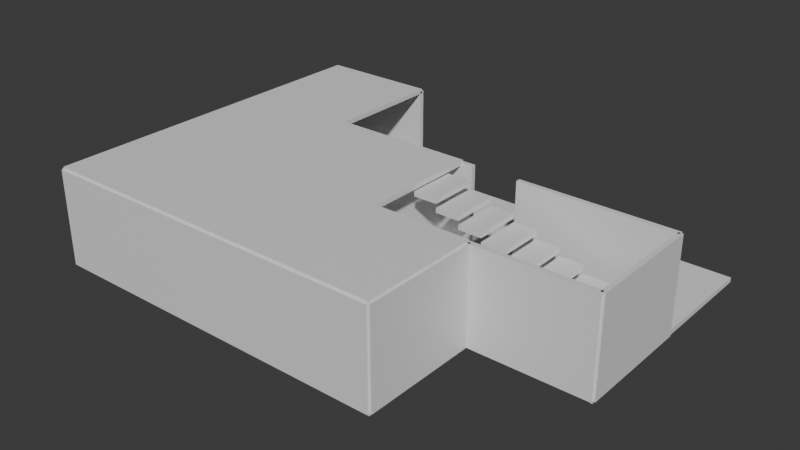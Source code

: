 # Source: test.blend  (saved by Blender 4.2.66; exported with 4.5.12 LTS)
import bpy
from mathutils import Matrix  # noqa: F401  (used for matrix-valued properties, if any)

bpy.ops.wm.read_factory_settings(use_empty=True)
scene = bpy.context.scene
scene.name = 'Scene'

# ---- collections
col_collection = bpy.data.collections.new('Collection'); scene.collection.children.link(col_collection)

# ---- materials (node trees are filled in below, after node groups)
mat_material_012 = bpy.data.materials.new('Material.012')
mat_material_012.alpha_threshold = 0.0
mat_material_012.roughness = 0.5
mat_material_012.line_color = (0.0, 0.0, 0.0, 1.0)
mat_material_013 = bpy.data.materials.new('Material.013')
mat_material_013.alpha_threshold = 0.0
mat_material_013.roughness = 0.5
mat_material_013.line_color = (0.0, 0.0, 0.0, 1.0)
mat_material_014 = bpy.data.materials.new('Material.014')
mat_material_014.alpha_threshold = 0.0
mat_material_014.roughness = 0.5
mat_material_014.line_color = (0.0, 0.0, 0.0, 1.0)
mat_material_015 = bpy.data.materials.new('Material.015')
mat_material_015.alpha_threshold = 0.0
mat_material_015.roughness = 0.5
mat_material_015.line_color = (0.0, 0.0, 0.0, 1.0)
mat_material_016 = bpy.data.materials.new('Material.016')
mat_material_016.alpha_threshold = 0.0
mat_material_016.roughness = 0.5
mat_material_016.line_color = (0.0, 0.0, 0.0, 1.0)
mat_material_019 = bpy.data.materials.new('Material.019')
mat_material_019.alpha_threshold = 0.0
mat_material_019.roughness = 0.5
mat_material_019.line_color = (0.0, 0.0, 0.0, 1.0)
mat_material_020 = bpy.data.materials.new('Material.020')
mat_material_020.alpha_threshold = 0.0
mat_material_020.roughness = 0.5
mat_material_020.line_color = (0.0, 0.0, 0.0, 1.0)
mat_material_021 = bpy.data.materials.new('Material.021')
mat_material_021.alpha_threshold = 0.0
mat_material_021.roughness = 0.5
mat_material_021.line_color = (0.0, 0.0, 0.0, 1.0)
mat_material_022 = bpy.data.materials.new('Material.022')
mat_material_022.alpha_threshold = 0.0
mat_material_022.roughness = 0.5
mat_material_022.line_color = (0.0, 0.0, 0.0, 1.0)
mat_material_023 = bpy.data.materials.new('Material.023')
mat_material_023.alpha_threshold = 0.0
mat_material_023.roughness = 0.5
mat_material_023.line_color = (0.0, 0.0, 0.0, 1.0)
mat_material_024 = bpy.data.materials.new('Material.024')
mat_material_024.alpha_threshold = 0.0
mat_material_024.roughness = 0.5
mat_material_024.line_color = (0.0, 0.0, 0.0, 1.0)
mat_material_025 = bpy.data.materials.new('Material.025')
mat_material_025.alpha_threshold = 0.0
mat_material_025.roughness = 0.5
mat_material_025.line_color = (0.0, 0.0, 0.0, 1.0)
mat_material_026 = bpy.data.materials.new('Material.026')
mat_material_026.alpha_threshold = 0.0
mat_material_026.roughness = 0.5
mat_material_026.line_color = (0.0, 0.0, 0.0, 1.0)
mat_material_027 = bpy.data.materials.new('Material.027')
mat_material_027.alpha_threshold = 0.0
mat_material_027.roughness = 0.5
mat_material_027.line_color = (0.0, 0.0, 0.0, 1.0)
mat_material_028 = bpy.data.materials.new('Material.028')
mat_material_028.alpha_threshold = 0.0
mat_material_028.roughness = 0.5
mat_material_028.line_color = (0.0, 0.0, 0.0, 1.0)
mat_material_029 = bpy.data.materials.new('Material.029')
mat_material_029.alpha_threshold = 0.0
mat_material_029.roughness = 0.5
mat_material_029.line_color = (0.0, 0.0, 0.0, 1.0)
mat_material_030 = bpy.data.materials.new('Material.030')
mat_material_030.alpha_threshold = 0.0
mat_material_030.roughness = 0.5
mat_material_030.line_color = (0.0, 0.0, 0.0, 1.0)
mat_material_031 = bpy.data.materials.new('Material.031')
mat_material_031.alpha_threshold = 0.0
mat_material_031.roughness = 0.5
mat_material_031.line_color = (0.0, 0.0, 0.0, 1.0)
mat_material_032 = bpy.data.materials.new('Material.032')
mat_material_032.alpha_threshold = 0.0
mat_material_032.roughness = 0.5
mat_material_032.line_color = (0.0, 0.0, 0.0, 1.0)
mat_material_033 = bpy.data.materials.new('Material.033')
mat_material_033.alpha_threshold = 0.0
mat_material_033.roughness = 0.5
mat_material_033.line_color = (0.0, 0.0, 0.0, 1.0)
mat_material_034 = bpy.data.materials.new('Material.034')
mat_material_034.alpha_threshold = 0.0
mat_material_034.roughness = 0.5
mat_material_034.line_color = (0.0, 0.0, 0.0, 1.0)
mat_material_035 = bpy.data.materials.new('Material.035')
mat_material_035.alpha_threshold = 0.0
mat_material_035.roughness = 0.5
mat_material_035.line_color = (0.0, 0.0, 0.0, 1.0)
mat_material_036 = bpy.data.materials.new('Material.036')
mat_material_036.alpha_threshold = 0.0
mat_material_036.roughness = 0.5
mat_material_036.line_color = (0.0, 0.0, 0.0, 1.0)
mat_material_037 = bpy.data.materials.new('Material.037')
mat_material_037.alpha_threshold = 0.0
mat_material_037.roughness = 0.5
mat_material_037.line_color = (0.0, 0.0, 0.0, 1.0)
mat_material_038 = bpy.data.materials.new('Material.038')
mat_material_038.alpha_threshold = 0.0
mat_material_038.roughness = 0.5
mat_material_038.line_color = (0.0, 0.0, 0.0, 1.0)
mat_material_039 = bpy.data.materials.new('Material.039')
mat_material_039.alpha_threshold = 0.0
mat_material_039.roughness = 0.5
mat_material_039.line_color = (0.0, 0.0, 0.0, 1.0)
mat_material_040 = bpy.data.materials.new('Material.040')
mat_material_040.alpha_threshold = 0.0
mat_material_040.roughness = 0.5
mat_material_040.line_color = (0.0, 0.0, 0.0, 1.0)
mat_material = bpy.data.materials.new('Material')
mat_material.alpha_threshold = 0.0
mat_material.roughness = 0.5
mat_material.line_color = (0.0, 0.0, 0.0, 1.0)
mat_material_001 = bpy.data.materials.new('Material.001')
mat_material_001.alpha_threshold = 0.0
mat_material_001.roughness = 0.5
mat_material_001.line_color = (0.0, 0.0, 0.0, 1.0)
mat_material_002 = bpy.data.materials.new('Material.002')
mat_material_002.alpha_threshold = 0.0
mat_material_002.roughness = 0.5
mat_material_002.line_color = (0.0, 0.0, 0.0, 1.0)
mat_material_003 = bpy.data.materials.new('Material.003')
mat_material_003.alpha_threshold = 0.0
mat_material_003.roughness = 0.5
mat_material_003.line_color = (0.0, 0.0, 0.0, 1.0)
mat_material_004 = bpy.data.materials.new('Material.004')
mat_material_004.alpha_threshold = 0.0
mat_material_004.roughness = 0.5
mat_material_004.line_color = (0.0, 0.0, 0.0, 1.0)
mat_material_005 = bpy.data.materials.new('Material.005')
mat_material_005.alpha_threshold = 0.0
mat_material_005.roughness = 0.5
mat_material_005.line_color = (0.0, 0.0, 0.0, 1.0)
mat_material_006 = bpy.data.materials.new('Material.006')
mat_material_006.alpha_threshold = 0.0
mat_material_006.roughness = 0.5
mat_material_006.line_color = (0.0, 0.0, 0.0, 1.0)
mat_material_007 = bpy.data.materials.new('Material.007')
mat_material_007.alpha_threshold = 0.0
mat_material_007.roughness = 0.5
mat_material_007.line_color = (0.0, 0.0, 0.0, 1.0)
mat_material_008 = bpy.data.materials.new('Material.008')
mat_material_008.alpha_threshold = 0.0
mat_material_008.roughness = 0.5
mat_material_008.line_color = (0.0, 0.0, 0.0, 1.0)
mat_material_009 = bpy.data.materials.new('Material.009')
mat_material_009.alpha_threshold = 0.0
mat_material_009.roughness = 0.5
mat_material_009.line_color = (0.0, 0.0, 0.0, 1.0)
mat_material_010 = bpy.data.materials.new('Material.010')
mat_material_010.alpha_threshold = 0.0
mat_material_010.roughness = 0.5
mat_material_010.line_color = (0.0, 0.0, 0.0, 1.0)
mat_material_011 = bpy.data.materials.new('Material.011')
mat_material_011.alpha_threshold = 0.0
mat_material_011.roughness = 0.5
mat_material_011.line_color = (0.0, 0.0, 0.0, 1.0)

# ---- material node trees
mat_material_012.use_nodes = True; mat_material_012.node_tree.nodes.clear()
_N = mat_material_012.node_tree.nodes; _L = mat_material_012.node_tree.links
n0 = _N.new('ShaderNodeOutputMaterial'); n0.name = 'Material Output'; n0.location = (300, 300)
n1 = _N.new('ShaderNodeBsdfPrincipled'); n1.name = 'Principled BSDF'; n1.location = (10, 300)
n1.inputs[3].default_value = 1.45
_L.new(n1.outputs[0], n0.inputs[0])
n0.is_active_output = True
mat_material_013.use_nodes = True; mat_material_013.node_tree.nodes.clear()
_N = mat_material_013.node_tree.nodes; _L = mat_material_013.node_tree.links
n0 = _N.new('ShaderNodeOutputMaterial'); n0.name = 'Material Output'; n0.location = (300, 300)
n1 = _N.new('ShaderNodeBsdfPrincipled'); n1.name = 'Principled BSDF'; n1.location = (10, 300)
n1.inputs[3].default_value = 1.45
_L.new(n1.outputs[0], n0.inputs[0])
n0.is_active_output = True
mat_material_014.use_nodes = True; mat_material_014.node_tree.nodes.clear()
_N = mat_material_014.node_tree.nodes; _L = mat_material_014.node_tree.links
n0 = _N.new('ShaderNodeOutputMaterial'); n0.name = 'Material Output'; n0.location = (300, 300)
n1 = _N.new('ShaderNodeBsdfPrincipled'); n1.name = 'Principled BSDF'; n1.location = (10, 300)
n1.inputs[3].default_value = 1.45
_L.new(n1.outputs[0], n0.inputs[0])
n0.is_active_output = True
mat_material_015.use_nodes = True; mat_material_015.node_tree.nodes.clear()
_N = mat_material_015.node_tree.nodes; _L = mat_material_015.node_tree.links
n0 = _N.new('ShaderNodeOutputMaterial'); n0.name = 'Material Output'; n0.location = (300, 300)
n1 = _N.new('ShaderNodeBsdfPrincipled'); n1.name = 'Principled BSDF'; n1.location = (10, 300)
n1.inputs[3].default_value = 1.45
_L.new(n1.outputs[0], n0.inputs[0])
n0.is_active_output = True
mat_material_016.use_nodes = True; mat_material_016.node_tree.nodes.clear()
_N = mat_material_016.node_tree.nodes; _L = mat_material_016.node_tree.links
n0 = _N.new('ShaderNodeOutputMaterial'); n0.name = 'Material Output'; n0.location = (300, 300)
n1 = _N.new('ShaderNodeBsdfPrincipled'); n1.name = 'Principled BSDF'; n1.location = (10, 300)
n1.inputs[3].default_value = 1.45
_L.new(n1.outputs[0], n0.inputs[0])
n0.is_active_output = True
mat_material_019.use_nodes = True; mat_material_019.node_tree.nodes.clear()
_N = mat_material_019.node_tree.nodes; _L = mat_material_019.node_tree.links
n0 = _N.new('ShaderNodeOutputMaterial'); n0.name = 'Material Output'; n0.location = (300, 300)
n1 = _N.new('ShaderNodeBsdfPrincipled'); n1.name = 'Principled BSDF'; n1.location = (10, 300)
n1.inputs[3].default_value = 1.45
_L.new(n1.outputs[0], n0.inputs[0])
n0.is_active_output = True
mat_material_020.use_nodes = True; mat_material_020.node_tree.nodes.clear()
_N = mat_material_020.node_tree.nodes; _L = mat_material_020.node_tree.links
n0 = _N.new('ShaderNodeOutputMaterial'); n0.name = 'Material Output'; n0.location = (300, 300)
n1 = _N.new('ShaderNodeBsdfPrincipled'); n1.name = 'Principled BSDF'; n1.location = (10, 300)
n1.inputs[3].default_value = 1.45
_L.new(n1.outputs[0], n0.inputs[0])
n0.is_active_output = True
mat_material_021.use_nodes = True; mat_material_021.node_tree.nodes.clear()
_N = mat_material_021.node_tree.nodes; _L = mat_material_021.node_tree.links
n0 = _N.new('ShaderNodeOutputMaterial'); n0.name = 'Material Output'; n0.location = (300, 300)
n1 = _N.new('ShaderNodeBsdfPrincipled'); n1.name = 'Principled BSDF'; n1.location = (10, 300)
n1.inputs[3].default_value = 1.45
_L.new(n1.outputs[0], n0.inputs[0])
n0.is_active_output = True
mat_material_022.use_nodes = True; mat_material_022.node_tree.nodes.clear()
_N = mat_material_022.node_tree.nodes; _L = mat_material_022.node_tree.links
n0 = _N.new('ShaderNodeOutputMaterial'); n0.name = 'Material Output'; n0.location = (300, 300)
n1 = _N.new('ShaderNodeBsdfPrincipled'); n1.name = 'Principled BSDF'; n1.location = (10, 300)
n1.inputs[3].default_value = 1.45
_L.new(n1.outputs[0], n0.inputs[0])
n0.is_active_output = True
mat_material_023.use_nodes = True; mat_material_023.node_tree.nodes.clear()
_N = mat_material_023.node_tree.nodes; _L = mat_material_023.node_tree.links
n0 = _N.new('ShaderNodeOutputMaterial'); n0.name = 'Material Output'; n0.location = (300, 300)
n1 = _N.new('ShaderNodeBsdfPrincipled'); n1.name = 'Principled BSDF'; n1.location = (10, 300)
n1.inputs[3].default_value = 1.45
_L.new(n1.outputs[0], n0.inputs[0])
n0.is_active_output = True
mat_material_024.use_nodes = True; mat_material_024.node_tree.nodes.clear()
_N = mat_material_024.node_tree.nodes; _L = mat_material_024.node_tree.links
n0 = _N.new('ShaderNodeOutputMaterial'); n0.name = 'Material Output'; n0.location = (300, 300)
n1 = _N.new('ShaderNodeBsdfPrincipled'); n1.name = 'Principled BSDF'; n1.location = (10, 300)
n1.inputs[3].default_value = 1.45
_L.new(n1.outputs[0], n0.inputs[0])
n0.is_active_output = True
mat_material_025.use_nodes = True; mat_material_025.node_tree.nodes.clear()
_N = mat_material_025.node_tree.nodes; _L = mat_material_025.node_tree.links
n0 = _N.new('ShaderNodeOutputMaterial'); n0.name = 'Material Output'; n0.location = (300, 300)
n1 = _N.new('ShaderNodeBsdfPrincipled'); n1.name = 'Principled BSDF'; n1.location = (10, 300)
n1.inputs[3].default_value = 1.45
_L.new(n1.outputs[0], n0.inputs[0])
n0.is_active_output = True
mat_material_026.use_nodes = True; mat_material_026.node_tree.nodes.clear()
_N = mat_material_026.node_tree.nodes; _L = mat_material_026.node_tree.links
n0 = _N.new('ShaderNodeOutputMaterial'); n0.name = 'Material Output'; n0.location = (300, 300)
n1 = _N.new('ShaderNodeBsdfPrincipled'); n1.name = 'Principled BSDF'; n1.location = (10, 300)
n1.inputs[3].default_value = 1.45
_L.new(n1.outputs[0], n0.inputs[0])
n0.is_active_output = True
mat_material_027.use_nodes = True; mat_material_027.node_tree.nodes.clear()
_N = mat_material_027.node_tree.nodes; _L = mat_material_027.node_tree.links
n0 = _N.new('ShaderNodeOutputMaterial'); n0.name = 'Material Output'; n0.location = (300, 300)
n1 = _N.new('ShaderNodeBsdfPrincipled'); n1.name = 'Principled BSDF'; n1.location = (10, 300)
n1.inputs[3].default_value = 1.45
_L.new(n1.outputs[0], n0.inputs[0])
n0.is_active_output = True
mat_material_028.use_nodes = True; mat_material_028.node_tree.nodes.clear()
_N = mat_material_028.node_tree.nodes; _L = mat_material_028.node_tree.links
n0 = _N.new('ShaderNodeOutputMaterial'); n0.name = 'Material Output'; n0.location = (300, 300)
n1 = _N.new('ShaderNodeBsdfPrincipled'); n1.name = 'Principled BSDF'; n1.location = (10, 300)
n1.inputs[3].default_value = 1.45
_L.new(n1.outputs[0], n0.inputs[0])
n0.is_active_output = True
mat_material_029.use_nodes = True; mat_material_029.node_tree.nodes.clear()
_N = mat_material_029.node_tree.nodes; _L = mat_material_029.node_tree.links
n0 = _N.new('ShaderNodeOutputMaterial'); n0.name = 'Material Output'; n0.location = (300, 300)
n1 = _N.new('ShaderNodeBsdfPrincipled'); n1.name = 'Principled BSDF'; n1.location = (10, 300)
n1.inputs[3].default_value = 1.45
_L.new(n1.outputs[0], n0.inputs[0])
n0.is_active_output = True
mat_material_030.use_nodes = True; mat_material_030.node_tree.nodes.clear()
_N = mat_material_030.node_tree.nodes; _L = mat_material_030.node_tree.links
n0 = _N.new('ShaderNodeOutputMaterial'); n0.name = 'Material Output'; n0.location = (300, 300)
n1 = _N.new('ShaderNodeBsdfPrincipled'); n1.name = 'Principled BSDF'; n1.location = (10, 300)
n1.inputs[3].default_value = 1.45
_L.new(n1.outputs[0], n0.inputs[0])
n0.is_active_output = True
mat_material_031.use_nodes = True; mat_material_031.node_tree.nodes.clear()
_N = mat_material_031.node_tree.nodes; _L = mat_material_031.node_tree.links
n0 = _N.new('ShaderNodeOutputMaterial'); n0.name = 'Material Output'; n0.location = (300, 300)
n1 = _N.new('ShaderNodeBsdfPrincipled'); n1.name = 'Principled BSDF'; n1.location = (10, 300)
n1.inputs[3].default_value = 1.45
_L.new(n1.outputs[0], n0.inputs[0])
n0.is_active_output = True
mat_material_032.use_nodes = True; mat_material_032.node_tree.nodes.clear()
_N = mat_material_032.node_tree.nodes; _L = mat_material_032.node_tree.links
n0 = _N.new('ShaderNodeOutputMaterial'); n0.name = 'Material Output'; n0.location = (300, 300)
n1 = _N.new('ShaderNodeBsdfPrincipled'); n1.name = 'Principled BSDF'; n1.location = (10, 300)
n1.inputs[3].default_value = 1.45
_L.new(n1.outputs[0], n0.inputs[0])
n0.is_active_output = True
mat_material_033.use_nodes = True; mat_material_033.node_tree.nodes.clear()
_N = mat_material_033.node_tree.nodes; _L = mat_material_033.node_tree.links
n0 = _N.new('ShaderNodeOutputMaterial'); n0.name = 'Material Output'; n0.location = (300, 300)
n1 = _N.new('ShaderNodeBsdfPrincipled'); n1.name = 'Principled BSDF'; n1.location = (10, 300)
n1.inputs[3].default_value = 1.45
_L.new(n1.outputs[0], n0.inputs[0])
n0.is_active_output = True
mat_material_034.use_nodes = True; mat_material_034.node_tree.nodes.clear()
_N = mat_material_034.node_tree.nodes; _L = mat_material_034.node_tree.links
n0 = _N.new('ShaderNodeOutputMaterial'); n0.name = 'Material Output'; n0.location = (300, 300)
n1 = _N.new('ShaderNodeBsdfPrincipled'); n1.name = 'Principled BSDF'; n1.location = (10, 300)
n1.inputs[3].default_value = 1.45
_L.new(n1.outputs[0], n0.inputs[0])
n0.is_active_output = True
mat_material_035.use_nodes = True; mat_material_035.node_tree.nodes.clear()
_N = mat_material_035.node_tree.nodes; _L = mat_material_035.node_tree.links
n0 = _N.new('ShaderNodeOutputMaterial'); n0.name = 'Material Output'; n0.location = (300, 300)
n1 = _N.new('ShaderNodeBsdfPrincipled'); n1.name = 'Principled BSDF'; n1.location = (10, 300)
n1.inputs[3].default_value = 1.45
_L.new(n1.outputs[0], n0.inputs[0])
n0.is_active_output = True
mat_material_036.use_nodes = True; mat_material_036.node_tree.nodes.clear()
_N = mat_material_036.node_tree.nodes; _L = mat_material_036.node_tree.links
n0 = _N.new('ShaderNodeOutputMaterial'); n0.name = 'Material Output'; n0.location = (300, 300)
n1 = _N.new('ShaderNodeBsdfPrincipled'); n1.name = 'Principled BSDF'; n1.location = (10, 300)
n1.inputs[3].default_value = 1.45
_L.new(n1.outputs[0], n0.inputs[0])
n0.is_active_output = True
mat_material_037.use_nodes = True; mat_material_037.node_tree.nodes.clear()
_N = mat_material_037.node_tree.nodes; _L = mat_material_037.node_tree.links
n0 = _N.new('ShaderNodeOutputMaterial'); n0.name = 'Material Output'; n0.location = (300, 300)
n1 = _N.new('ShaderNodeBsdfPrincipled'); n1.name = 'Principled BSDF'; n1.location = (10, 300)
n1.inputs[3].default_value = 1.45
_L.new(n1.outputs[0], n0.inputs[0])
n0.is_active_output = True
mat_material_038.use_nodes = True; mat_material_038.node_tree.nodes.clear()
_N = mat_material_038.node_tree.nodes; _L = mat_material_038.node_tree.links
n0 = _N.new('ShaderNodeOutputMaterial'); n0.name = 'Material Output'; n0.location = (300, 300)
n1 = _N.new('ShaderNodeBsdfPrincipled'); n1.name = 'Principled BSDF'; n1.location = (10, 300)
n1.inputs[3].default_value = 1.45
_L.new(n1.outputs[0], n0.inputs[0])
n0.is_active_output = True
mat_material_039.use_nodes = True; mat_material_039.node_tree.nodes.clear()
_N = mat_material_039.node_tree.nodes; _L = mat_material_039.node_tree.links
n0 = _N.new('ShaderNodeOutputMaterial'); n0.name = 'Material Output'; n0.location = (300, 300)
n1 = _N.new('ShaderNodeBsdfPrincipled'); n1.name = 'Principled BSDF'; n1.location = (10, 300)
n1.inputs[3].default_value = 1.45
_L.new(n1.outputs[0], n0.inputs[0])
n0.is_active_output = True
mat_material_040.use_nodes = True; mat_material_040.node_tree.nodes.clear()
_N = mat_material_040.node_tree.nodes; _L = mat_material_040.node_tree.links
n0 = _N.new('ShaderNodeOutputMaterial'); n0.name = 'Material Output'; n0.location = (300, 300)
n1 = _N.new('ShaderNodeBsdfPrincipled'); n1.name = 'Principled BSDF'; n1.location = (10, 300)
n1.inputs[3].default_value = 1.45
_L.new(n1.outputs[0], n0.inputs[0])
n0.is_active_output = True
mat_material.use_nodes = True; mat_material.node_tree.nodes.clear()
_N = mat_material.node_tree.nodes; _L = mat_material.node_tree.links
n0 = _N.new('ShaderNodeOutputMaterial'); n0.name = 'Material Output'; n0.location = (300, 300)
n1 = _N.new('ShaderNodeBsdfPrincipled'); n1.name = 'Principled BSDF'; n1.location = (10, 300)
n1.inputs[3].default_value = 1.45
_L.new(n1.outputs[0], n0.inputs[0])
n0.is_active_output = True
mat_material_001.use_nodes = True; mat_material_001.node_tree.nodes.clear()
_N = mat_material_001.node_tree.nodes; _L = mat_material_001.node_tree.links
n0 = _N.new('ShaderNodeOutputMaterial'); n0.name = 'Material Output'; n0.location = (300, 300)
n1 = _N.new('ShaderNodeBsdfPrincipled'); n1.name = 'Principled BSDF'; n1.location = (10, 300)
n1.inputs[3].default_value = 1.45
_L.new(n1.outputs[0], n0.inputs[0])
n0.is_active_output = True
mat_material_002.use_nodes = True; mat_material_002.node_tree.nodes.clear()
_N = mat_material_002.node_tree.nodes; _L = mat_material_002.node_tree.links
n0 = _N.new('ShaderNodeOutputMaterial'); n0.name = 'Material Output'; n0.location = (300, 300)
n1 = _N.new('ShaderNodeBsdfPrincipled'); n1.name = 'Principled BSDF'; n1.location = (10, 300)
n1.inputs[3].default_value = 1.45
_L.new(n1.outputs[0], n0.inputs[0])
n0.is_active_output = True
mat_material_003.use_nodes = True; mat_material_003.node_tree.nodes.clear()
_N = mat_material_003.node_tree.nodes; _L = mat_material_003.node_tree.links
n0 = _N.new('ShaderNodeOutputMaterial'); n0.name = 'Material Output'; n0.location = (300, 300)
n1 = _N.new('ShaderNodeBsdfPrincipled'); n1.name = 'Principled BSDF'; n1.location = (10, 300)
n1.inputs[3].default_value = 1.45
_L.new(n1.outputs[0], n0.inputs[0])
n0.is_active_output = True
mat_material_004.use_nodes = True; mat_material_004.node_tree.nodes.clear()
_N = mat_material_004.node_tree.nodes; _L = mat_material_004.node_tree.links
n0 = _N.new('ShaderNodeOutputMaterial'); n0.name = 'Material Output'; n0.location = (300, 300)
n1 = _N.new('ShaderNodeBsdfPrincipled'); n1.name = 'Principled BSDF'; n1.location = (10, 300)
n1.inputs[3].default_value = 1.45
_L.new(n1.outputs[0], n0.inputs[0])
n0.is_active_output = True
mat_material_005.use_nodes = True; mat_material_005.node_tree.nodes.clear()
_N = mat_material_005.node_tree.nodes; _L = mat_material_005.node_tree.links
n0 = _N.new('ShaderNodeOutputMaterial'); n0.name = 'Material Output'; n0.location = (300, 300)
n1 = _N.new('ShaderNodeBsdfPrincipled'); n1.name = 'Principled BSDF'; n1.location = (10, 300)
n1.inputs[3].default_value = 1.45
_L.new(n1.outputs[0], n0.inputs[0])
n0.is_active_output = True
mat_material_006.use_nodes = True; mat_material_006.node_tree.nodes.clear()
_N = mat_material_006.node_tree.nodes; _L = mat_material_006.node_tree.links
n0 = _N.new('ShaderNodeOutputMaterial'); n0.name = 'Material Output'; n0.location = (300, 300)
n1 = _N.new('ShaderNodeBsdfPrincipled'); n1.name = 'Principled BSDF'; n1.location = (10, 300)
n1.inputs[3].default_value = 1.45
_L.new(n1.outputs[0], n0.inputs[0])
n0.is_active_output = True
mat_material_007.use_nodes = True; mat_material_007.node_tree.nodes.clear()
_N = mat_material_007.node_tree.nodes; _L = mat_material_007.node_tree.links
n0 = _N.new('ShaderNodeOutputMaterial'); n0.name = 'Material Output'; n0.location = (300, 300)
n1 = _N.new('ShaderNodeBsdfPrincipled'); n1.name = 'Principled BSDF'; n1.location = (10, 300)
n1.inputs[3].default_value = 1.45
_L.new(n1.outputs[0], n0.inputs[0])
n0.is_active_output = True
mat_material_008.use_nodes = True; mat_material_008.node_tree.nodes.clear()
_N = mat_material_008.node_tree.nodes; _L = mat_material_008.node_tree.links
n0 = _N.new('ShaderNodeOutputMaterial'); n0.name = 'Material Output'; n0.location = (300, 300)
n1 = _N.new('ShaderNodeBsdfPrincipled'); n1.name = 'Principled BSDF'; n1.location = (10, 300)
n1.inputs[3].default_value = 1.45
_L.new(n1.outputs[0], n0.inputs[0])
n0.is_active_output = True
mat_material_009.use_nodes = True; mat_material_009.node_tree.nodes.clear()
_N = mat_material_009.node_tree.nodes; _L = mat_material_009.node_tree.links
n0 = _N.new('ShaderNodeOutputMaterial'); n0.name = 'Material Output'; n0.location = (300, 300)
n1 = _N.new('ShaderNodeBsdfPrincipled'); n1.name = 'Principled BSDF'; n1.location = (10, 300)
n1.inputs[3].default_value = 1.45
_L.new(n1.outputs[0], n0.inputs[0])
n0.is_active_output = True
mat_material_010.use_nodes = True; mat_material_010.node_tree.nodes.clear()
_N = mat_material_010.node_tree.nodes; _L = mat_material_010.node_tree.links
n0 = _N.new('ShaderNodeOutputMaterial'); n0.name = 'Material Output'; n0.location = (300, 300)
n1 = _N.new('ShaderNodeBsdfPrincipled'); n1.name = 'Principled BSDF'; n1.location = (10, 300)
n1.inputs[3].default_value = 1.45
_L.new(n1.outputs[0], n0.inputs[0])
n0.is_active_output = True
mat_material_011.use_nodes = True; mat_material_011.node_tree.nodes.clear()
_N = mat_material_011.node_tree.nodes; _L = mat_material_011.node_tree.links
n0 = _N.new('ShaderNodeOutputMaterial'); n0.name = 'Material Output'; n0.location = (300, 300)
n1 = _N.new('ShaderNodeBsdfPrincipled'); n1.name = 'Principled BSDF'; n1.location = (10, 300)
n1.inputs[3].default_value = 1.45
_L.new(n1.outputs[0], n0.inputs[0])
n0.is_active_output = True

# ---- world
world_world = bpy.data.worlds.new('World'); scene.world = world_world
world_world.use_nodes = True; world_world.node_tree.nodes.clear()
_N = world_world.node_tree.nodes; _L = world_world.node_tree.links
n0 = _N.new('ShaderNodeOutputWorld'); n0.name = 'World Output'; n0.location = (300, 300)
n1 = _N.new('ShaderNodeBackground'); n1.name = 'Background'; n1.location = (10, 300)
n1.inputs[0].default_value = (0.05088, 0.05088, 0.05088, 1.0)
_L.new(n1.outputs[0], n0.inputs[0])
n0.is_active_output = True
world_world.color = (0.05088, 0.05088, 0.05088)
world_world.sun_shadow_jitter_overblur = 0.0

# ---- meshes
me_cube_012 = bpy.data.meshes.new('Cube.012')
me_cube_012.from_pydata([(1.0, 1.0, 1.0), (1.0, 1.0, -1.0), (1.0, -1.0, 1.0), (1.0, -1.0, -1.0), (-1.0, 1.0, 1.0), (-1.0, 1.0, -1.0), (-1.0, -1.0, 1.0), (-1.0, -1.0, -1.0)], [], [(0, 4, 6, 2), (3, 2, 6, 7), (7, 6, 4, 5), (5, 1, 3, 7), (1, 0, 2, 3), (5, 4, 0, 1)])
_uv = me_cube_012.uv_layers.new(name='UVMap')
_uv.uv.foreach_set('vector', [0.625, 0.5, 0.875, 0.5, 0.875, 0.75, 0.625, 0.75, 0.375, 0.75, 0.625, 0.75, 0.625, 1.0, 0.375, 1.0, 0.375, 0.0, 0.625, 0.0, 0.625, 0.25, 0.375, 0.25, 0.125, 0.5, 0.375, 0.5, 0.375, 0.75, 0.125, 0.75, 0.375, 0.5, 0.625, 0.5, 0.625, 0.75, 0.375, 0.75, 0.375, 0.25, 0.625, 0.25, 0.625, 0.5, 0.375, 0.5])
me_cube_012.materials.append(mat_material_012)
me_cube_012.use_mirror_vertex_groups = False
me_cube_012.update()
me_cube_013 = bpy.data.meshes.new('Cube.013')
me_cube_013.from_pydata([(1.0, 1.0, 1.0), (1.0, 1.0, -1.0), (1.0, -1.0, 1.0), (1.0, -1.0, -1.0), (-1.0, 1.0, 1.0), (-1.0, 1.0, -1.0), (-1.0, -1.0, 1.0), (-1.0, -1.0, -1.0)], [], [(0, 4, 6, 2), (3, 2, 6, 7), (7, 6, 4, 5), (5, 1, 3, 7), (1, 0, 2, 3), (5, 4, 0, 1)])
_uv = me_cube_013.uv_layers.new(name='UVMap')
_uv.uv.foreach_set('vector', [0.625, 0.5, 0.875, 0.5, 0.875, 0.75, 0.625, 0.75, 0.375, 0.75, 0.625, 0.75, 0.625, 1.0, 0.375, 1.0, 0.375, 0.0, 0.625, 0.0, 0.625, 0.25, 0.375, 0.25, 0.125, 0.5, 0.375, 0.5, 0.375, 0.75, 0.125, 0.75, 0.375, 0.5, 0.625, 0.5, 0.625, 0.75, 0.375, 0.75, 0.375, 0.25, 0.625, 0.25, 0.625, 0.5, 0.375, 0.5])
me_cube_013.materials.append(mat_material_013)
me_cube_013.use_mirror_vertex_groups = False
me_cube_013.update()
me_cube_014 = bpy.data.meshes.new('Cube.014')
me_cube_014.from_pydata([(1.0, 1.0, 1.0), (1.0, 1.0, -1.0), (1.0, -1.0, 1.0), (1.0, -1.0, -1.0), (-1.0, 1.0, 1.0), (-1.0, 1.0, -1.0), (-1.0, -1.0, 1.0), (-1.0, -1.0, -1.0)], [], [(0, 4, 6, 2), (3, 2, 6, 7), (7, 6, 4, 5), (5, 1, 3, 7), (1, 0, 2, 3), (5, 4, 0, 1)])
_uv = me_cube_014.uv_layers.new(name='UVMap')
_uv.uv.foreach_set('vector', [0.625, 0.5, 0.875, 0.5, 0.875, 0.75, 0.625, 0.75, 0.375, 0.75, 0.625, 0.75, 0.625, 1.0, 0.375, 1.0, 0.375, 0.0, 0.625, 0.0, 0.625, 0.25, 0.375, 0.25, 0.125, 0.5, 0.375, 0.5, 0.375, 0.75, 0.125, 0.75, 0.375, 0.5, 0.625, 0.5, 0.625, 0.75, 0.375, 0.75, 0.375, 0.25, 0.625, 0.25, 0.625, 0.5, 0.375, 0.5])
me_cube_014.materials.append(mat_material_014)
me_cube_014.use_mirror_vertex_groups = False
me_cube_014.update()
me_cube_015 = bpy.data.meshes.new('Cube.015')
me_cube_015.from_pydata([(1.0, 1.0, 1.0), (1.0, 1.0, -1.0), (1.0, -1.0, 1.0), (1.0, -1.0, -1.0), (-1.0, 1.0, 1.0), (-1.0, 1.0, -1.0), (-1.0, -1.0, 1.0), (-1.0, -1.0, -1.0)], [], [(0, 4, 6, 2), (3, 2, 6, 7), (7, 6, 4, 5), (5, 1, 3, 7), (1, 0, 2, 3), (5, 4, 0, 1)])
_uv = me_cube_015.uv_layers.new(name='UVMap')
_uv.uv.foreach_set('vector', [0.625, 0.5, 0.875, 0.5, 0.875, 0.75, 0.625, 0.75, 0.375, 0.75, 0.625, 0.75, 0.625, 1.0, 0.375, 1.0, 0.375, 0.0, 0.625, 0.0, 0.625, 0.25, 0.375, 0.25, 0.125, 0.5, 0.375, 0.5, 0.375, 0.75, 0.125, 0.75, 0.375, 0.5, 0.625, 0.5, 0.625, 0.75, 0.375, 0.75, 0.375, 0.25, 0.625, 0.25, 0.625, 0.5, 0.375, 0.5])
me_cube_015.materials.append(mat_material_015)
me_cube_015.use_mirror_vertex_groups = False
me_cube_015.update()
me_cube_016 = bpy.data.meshes.new('Cube.016')
me_cube_016.from_pydata([(1.0, 1.0, 1.0), (1.0, 1.0, -1.0), (1.0, -1.0, 1.0), (1.0, -1.0, -1.0), (-1.0, 1.0, 1.0), (-1.0, 1.0, -1.0), (-1.0, -1.0, 1.0), (-1.0, -1.0, -1.0)], [], [(0, 4, 6, 2), (3, 2, 6, 7), (7, 6, 4, 5), (5, 1, 3, 7), (1, 0, 2, 3), (5, 4, 0, 1)])
_uv = me_cube_016.uv_layers.new(name='UVMap')
_uv.uv.foreach_set('vector', [0.625, 0.5, 0.875, 0.5, 0.875, 0.75, 0.625, 0.75, 0.375, 0.75, 0.625, 0.75, 0.625, 1.0, 0.375, 1.0, 0.375, 0.0, 0.625, 0.0, 0.625, 0.25, 0.375, 0.25, 0.125, 0.5, 0.375, 0.5, 0.375, 0.75, 0.125, 0.75, 0.375, 0.5, 0.625, 0.5, 0.625, 0.75, 0.375, 0.75, 0.375, 0.25, 0.625, 0.25, 0.625, 0.5, 0.375, 0.5])
me_cube_016.materials.append(mat_material_016)
me_cube_016.use_mirror_vertex_groups = False
me_cube_016.update()
me_cube_019 = bpy.data.meshes.new('Cube.019')
me_cube_019.from_pydata([(1.0, 1.0, 1.0), (1.0, 1.0, -1.0), (1.0, -1.0, 1.0), (1.0, -1.0, -1.0), (-1.0, 1.0, 1.0), (-1.0, 1.0, -1.0), (-1.0, -1.0, 1.0), (-1.0, -1.0, -1.0)], [], [(0, 4, 6, 2), (3, 2, 6, 7), (7, 6, 4, 5), (5, 1, 3, 7), (1, 0, 2, 3), (5, 4, 0, 1)])
_uv = me_cube_019.uv_layers.new(name='UVMap')
_uv.uv.foreach_set('vector', [0.625, 0.5, 0.875, 0.5, 0.875, 0.75, 0.625, 0.75, 0.375, 0.75, 0.625, 0.75, 0.625, 1.0, 0.375, 1.0, 0.375, 0.0, 0.625, 0.0, 0.625, 0.25, 0.375, 0.25, 0.125, 0.5, 0.375, 0.5, 0.375, 0.75, 0.125, 0.75, 0.375, 0.5, 0.625, 0.5, 0.625, 0.75, 0.375, 0.75, 0.375, 0.25, 0.625, 0.25, 0.625, 0.5, 0.375, 0.5])
me_cube_019.materials.append(mat_material_019)
me_cube_019.use_mirror_vertex_groups = False
me_cube_019.update()
me_cube_020 = bpy.data.meshes.new('Cube.020')
me_cube_020.from_pydata([(1.0, 1.0, 1.0), (1.0, 1.0, -1.0), (1.0, -1.0, 1.0), (1.0, -1.0, -1.0), (-1.0, 1.0, 1.0), (-1.0, 1.0, -1.0), (-1.0, -1.0, 1.0), (-1.0, -1.0, -1.0)], [], [(0, 4, 6, 2), (3, 2, 6, 7), (7, 6, 4, 5), (5, 1, 3, 7), (1, 0, 2, 3), (5, 4, 0, 1)])
_uv = me_cube_020.uv_layers.new(name='UVMap')
_uv.uv.foreach_set('vector', [0.625, 0.5, 0.875, 0.5, 0.875, 0.75, 0.625, 0.75, 0.375, 0.75, 0.625, 0.75, 0.625, 1.0, 0.375, 1.0, 0.375, 0.0, 0.625, 0.0, 0.625, 0.25, 0.375, 0.25, 0.125, 0.5, 0.375, 0.5, 0.375, 0.75, 0.125, 0.75, 0.375, 0.5, 0.625, 0.5, 0.625, 0.75, 0.375, 0.75, 0.375, 0.25, 0.625, 0.25, 0.625, 0.5, 0.375, 0.5])
me_cube_020.materials.append(mat_material_020)
me_cube_020.use_mirror_vertex_groups = False
me_cube_020.update()
me_cube_021 = bpy.data.meshes.new('Cube.021')
me_cube_021.from_pydata([(1.0, 1.0, 1.0), (1.0, 1.0, -1.0), (1.0, -1.0, 1.0), (1.0, -1.0, -1.0), (-1.0, 1.0, 1.0), (-1.0, 1.0, -1.0), (-1.0, -1.0, 1.0), (-1.0, -1.0, -1.0)], [], [(0, 4, 6, 2), (3, 2, 6, 7), (7, 6, 4, 5), (5, 1, 3, 7), (1, 0, 2, 3), (5, 4, 0, 1)])
_uv = me_cube_021.uv_layers.new(name='UVMap')
_uv.uv.foreach_set('vector', [0.625, 0.5, 0.875, 0.5, 0.875, 0.75, 0.625, 0.75, 0.375, 0.75, 0.625, 0.75, 0.625, 1.0, 0.375, 1.0, 0.375, 0.0, 0.625, 0.0, 0.625, 0.25, 0.375, 0.25, 0.125, 0.5, 0.375, 0.5, 0.375, 0.75, 0.125, 0.75, 0.375, 0.5, 0.625, 0.5, 0.625, 0.75, 0.375, 0.75, 0.375, 0.25, 0.625, 0.25, 0.625, 0.5, 0.375, 0.5])
me_cube_021.materials.append(mat_material_021)
me_cube_021.use_mirror_vertex_groups = False
me_cube_021.update()
me_cube_022 = bpy.data.meshes.new('Cube.022')
me_cube_022.from_pydata([(1.0, 1.0, 1.0), (1.0, 1.0, -1.0), (1.0, -1.0, 1.0), (1.0, -1.0, -1.0), (-1.0, 1.0, 1.0), (-1.0, 1.0, -1.0), (-1.0, -1.0, 1.0), (-1.0, -1.0, -1.0)], [], [(0, 4, 6, 2), (3, 2, 6, 7), (7, 6, 4, 5), (5, 1, 3, 7), (1, 0, 2, 3), (5, 4, 0, 1)])
_uv = me_cube_022.uv_layers.new(name='UVMap')
_uv.uv.foreach_set('vector', [0.625, 0.5, 0.875, 0.5, 0.875, 0.75, 0.625, 0.75, 0.375, 0.75, 0.625, 0.75, 0.625, 1.0, 0.375, 1.0, 0.375, 0.0, 0.625, 0.0, 0.625, 0.25, 0.375, 0.25, 0.125, 0.5, 0.375, 0.5, 0.375, 0.75, 0.125, 0.75, 0.375, 0.5, 0.625, 0.5, 0.625, 0.75, 0.375, 0.75, 0.375, 0.25, 0.625, 0.25, 0.625, 0.5, 0.375, 0.5])
me_cube_022.materials.append(mat_material_022)
me_cube_022.use_mirror_vertex_groups = False
me_cube_022.update()
me_cube_023 = bpy.data.meshes.new('Cube.023')
me_cube_023.from_pydata([(1.0, 1.0, 1.0), (1.0, 1.0, -1.0), (1.0, -1.0, 1.0), (1.0, -1.0, -1.0), (-1.0, 1.0, 1.0), (-1.0, 1.0, -1.0), (-1.0, -1.0, 1.0), (-1.0, -1.0, -1.0)], [], [(0, 4, 6, 2), (3, 2, 6, 7), (7, 6, 4, 5), (5, 1, 3, 7), (1, 0, 2, 3), (5, 4, 0, 1)])
_uv = me_cube_023.uv_layers.new(name='UVMap')
_uv.uv.foreach_set('vector', [0.625, 0.5, 0.875, 0.5, 0.875, 0.75, 0.625, 0.75, 0.375, 0.75, 0.625, 0.75, 0.625, 1.0, 0.375, 1.0, 0.375, 0.0, 0.625, 0.0, 0.625, 0.25, 0.375, 0.25, 0.125, 0.5, 0.375, 0.5, 0.375, 0.75, 0.125, 0.75, 0.375, 0.5, 0.625, 0.5, 0.625, 0.75, 0.375, 0.75, 0.375, 0.25, 0.625, 0.25, 0.625, 0.5, 0.375, 0.5])
me_cube_023.materials.append(mat_material_023)
me_cube_023.use_mirror_vertex_groups = False
me_cube_023.update()
me_cube_024 = bpy.data.meshes.new('Cube.024')
me_cube_024.from_pydata([(1.0, 1.0, 1.0), (1.0, 1.0, -1.0), (1.0, -1.0, 1.0), (1.0, -1.0, -1.0), (-1.0, 1.0, 1.0), (-1.0, 1.0, -1.0), (-1.0, -1.0, 1.0), (-1.0, -1.0, -1.0)], [], [(0, 4, 6, 2), (3, 2, 6, 7), (7, 6, 4, 5), (5, 1, 3, 7), (1, 0, 2, 3), (5, 4, 0, 1)])
_uv = me_cube_024.uv_layers.new(name='UVMap')
_uv.uv.foreach_set('vector', [0.625, 0.5, 0.875, 0.5, 0.875, 0.75, 0.625, 0.75, 0.375, 0.75, 0.625, 0.75, 0.625, 1.0, 0.375, 1.0, 0.375, 0.0, 0.625, 0.0, 0.625, 0.25, 0.375, 0.25, 0.125, 0.5, 0.375, 0.5, 0.375, 0.75, 0.125, 0.75, 0.375, 0.5, 0.625, 0.5, 0.625, 0.75, 0.375, 0.75, 0.375, 0.25, 0.625, 0.25, 0.625, 0.5, 0.375, 0.5])
me_cube_024.materials.append(mat_material_024)
me_cube_024.use_mirror_vertex_groups = False
me_cube_024.update()
me_cube_025 = bpy.data.meshes.new('Cube.025')
me_cube_025.from_pydata([(1.0, 1.0, 1.0), (1.0, 1.0, -1.0), (1.0, -1.0, 1.0), (1.0, -1.0, -1.0), (-1.0, 1.0, 1.0), (-1.0, 1.0, -1.0), (-1.0, -1.0, 1.0), (-1.0, -1.0, -1.0)], [], [(0, 4, 6, 2), (3, 2, 6, 7), (7, 6, 4, 5), (5, 1, 3, 7), (1, 0, 2, 3), (5, 4, 0, 1)])
_uv = me_cube_025.uv_layers.new(name='UVMap')
_uv.uv.foreach_set('vector', [0.625, 0.5, 0.875, 0.5, 0.875, 0.75, 0.625, 0.75, 0.375, 0.75, 0.625, 0.75, 0.625, 1.0, 0.375, 1.0, 0.375, 0.0, 0.625, 0.0, 0.625, 0.25, 0.375, 0.25, 0.125, 0.5, 0.375, 0.5, 0.375, 0.75, 0.125, 0.75, 0.375, 0.5, 0.625, 0.5, 0.625, 0.75, 0.375, 0.75, 0.375, 0.25, 0.625, 0.25, 0.625, 0.5, 0.375, 0.5])
me_cube_025.materials.append(mat_material_025)
me_cube_025.use_mirror_vertex_groups = False
me_cube_025.update()
me_cube_026 = bpy.data.meshes.new('Cube.026')
me_cube_026.from_pydata([(1.0, 1.0, 1.0), (1.0, 1.0, -1.0), (1.0, -1.0, 1.0), (1.0, -1.0, -1.0), (-1.0, 1.0, 1.0), (-1.0, 1.0, -1.0), (-1.0, -1.0, 1.0), (-1.0, -1.0, -1.0)], [], [(0, 4, 6, 2), (3, 2, 6, 7), (7, 6, 4, 5), (5, 1, 3, 7), (1, 0, 2, 3), (5, 4, 0, 1)])
_uv = me_cube_026.uv_layers.new(name='UVMap')
_uv.uv.foreach_set('vector', [0.625, 0.5, 0.875, 0.5, 0.875, 0.75, 0.625, 0.75, 0.375, 0.75, 0.625, 0.75, 0.625, 1.0, 0.375, 1.0, 0.375, 0.0, 0.625, 0.0, 0.625, 0.25, 0.375, 0.25, 0.125, 0.5, 0.375, 0.5, 0.375, 0.75, 0.125, 0.75, 0.375, 0.5, 0.625, 0.5, 0.625, 0.75, 0.375, 0.75, 0.375, 0.25, 0.625, 0.25, 0.625, 0.5, 0.375, 0.5])
me_cube_026.materials.append(mat_material_026)
me_cube_026.use_mirror_vertex_groups = False
me_cube_026.update()
me_cube_027 = bpy.data.meshes.new('Cube.027')
me_cube_027.from_pydata([(1.0, 1.0, 1.0), (1.0, 1.0, -1.0), (1.0, -1.0, 1.0), (1.0, -1.0, -1.0), (-1.0, 1.0, 1.0), (-1.0, 1.0, -1.0), (-1.0, -1.0, 1.0), (-1.0, -1.0, -1.0)], [], [(0, 4, 6, 2), (3, 2, 6, 7), (7, 6, 4, 5), (5, 1, 3, 7), (1, 0, 2, 3), (5, 4, 0, 1)])
_uv = me_cube_027.uv_layers.new(name='UVMap')
_uv.uv.foreach_set('vector', [0.625, 0.5, 0.875, 0.5, 0.875, 0.75, 0.625, 0.75, 0.375, 0.75, 0.625, 0.75, 0.625, 1.0, 0.375, 1.0, 0.375, 0.0, 0.625, 0.0, 0.625, 0.25, 0.375, 0.25, 0.125, 0.5, 0.375, 0.5, 0.375, 0.75, 0.125, 0.75, 0.375, 0.5, 0.625, 0.5, 0.625, 0.75, 0.375, 0.75, 0.375, 0.25, 0.625, 0.25, 0.625, 0.5, 0.375, 0.5])
me_cube_027.materials.append(mat_material_027)
me_cube_027.use_mirror_vertex_groups = False
me_cube_027.update()
me_cube_028 = bpy.data.meshes.new('Cube.028')
me_cube_028.from_pydata([(1.0, 1.0, 1.0), (1.0, 1.0, -1.0), (1.0, -1.0, 1.0), (1.0, -1.0, -1.0), (-1.0, 1.0, 1.0), (-1.0, 1.0, -1.0), (-1.0, -1.0, 1.0), (-1.0, -1.0, -1.0)], [], [(0, 4, 6, 2), (3, 2, 6, 7), (7, 6, 4, 5), (5, 1, 3, 7), (1, 0, 2, 3), (5, 4, 0, 1)])
_uv = me_cube_028.uv_layers.new(name='UVMap')
_uv.uv.foreach_set('vector', [0.625, 0.5, 0.875, 0.5, 0.875, 0.75, 0.625, 0.75, 0.375, 0.75, 0.625, 0.75, 0.625, 1.0, 0.375, 1.0, 0.375, 0.0, 0.625, 0.0, 0.625, 0.25, 0.375, 0.25, 0.125, 0.5, 0.375, 0.5, 0.375, 0.75, 0.125, 0.75, 0.375, 0.5, 0.625, 0.5, 0.625, 0.75, 0.375, 0.75, 0.375, 0.25, 0.625, 0.25, 0.625, 0.5, 0.375, 0.5])
me_cube_028.materials.append(mat_material_028)
me_cube_028.use_mirror_vertex_groups = False
me_cube_028.update()
me_cube_029 = bpy.data.meshes.new('Cube.029')
me_cube_029.from_pydata([(1.0, 1.0, 1.0), (1.0, 1.0, -1.0), (1.0, -1.0, 1.0), (1.0, -1.0, -1.0), (-1.0, 1.0, 1.0), (-1.0, 1.0, -1.0), (-1.0, -1.0, 1.0), (-1.0, -1.0, -1.0)], [], [(0, 4, 6, 2), (3, 2, 6, 7), (7, 6, 4, 5), (5, 1, 3, 7), (1, 0, 2, 3), (5, 4, 0, 1)])
_uv = me_cube_029.uv_layers.new(name='UVMap')
_uv.uv.foreach_set('vector', [0.625, 0.5, 0.875, 0.5, 0.875, 0.75, 0.625, 0.75, 0.375, 0.75, 0.625, 0.75, 0.625, 1.0, 0.375, 1.0, 0.375, 0.0, 0.625, 0.0, 0.625, 0.25, 0.375, 0.25, 0.125, 0.5, 0.375, 0.5, 0.375, 0.75, 0.125, 0.75, 0.375, 0.5, 0.625, 0.5, 0.625, 0.75, 0.375, 0.75, 0.375, 0.25, 0.625, 0.25, 0.625, 0.5, 0.375, 0.5])
me_cube_029.materials.append(mat_material_029)
me_cube_029.use_mirror_vertex_groups = False
me_cube_029.update()
me_cube_030 = bpy.data.meshes.new('Cube.030')
me_cube_030.from_pydata([(1.0, 1.0, 1.0), (1.0, 1.0, -1.0), (1.0, -1.0, 1.0), (1.0, -1.0, -1.0), (-1.0, 1.0, 1.0), (-1.0, 1.0, -1.0), (-1.0, -1.0, 1.0), (-1.0, -1.0, -1.0)], [], [(0, 4, 6, 2), (3, 2, 6, 7), (7, 6, 4, 5), (5, 1, 3, 7), (1, 0, 2, 3), (5, 4, 0, 1)])
_uv = me_cube_030.uv_layers.new(name='UVMap')
_uv.uv.foreach_set('vector', [0.625, 0.5, 0.875, 0.5, 0.875, 0.75, 0.625, 0.75, 0.375, 0.75, 0.625, 0.75, 0.625, 1.0, 0.375, 1.0, 0.375, 0.0, 0.625, 0.0, 0.625, 0.25, 0.375, 0.25, 0.125, 0.5, 0.375, 0.5, 0.375, 0.75, 0.125, 0.75, 0.375, 0.5, 0.625, 0.5, 0.625, 0.75, 0.375, 0.75, 0.375, 0.25, 0.625, 0.25, 0.625, 0.5, 0.375, 0.5])
me_cube_030.materials.append(mat_material_030)
me_cube_030.use_mirror_vertex_groups = False
me_cube_030.update()
me_cube_031 = bpy.data.meshes.new('Cube.031')
me_cube_031.from_pydata([(1.0, 1.0, 1.0), (1.0, 1.0, -1.0), (1.0, -1.0, 1.0), (1.0, -1.0, -1.0), (-1.0, 1.0, 1.0), (-1.0, 1.0, -1.0), (-1.0, -1.0, 1.0), (-1.0, -1.0, -1.0)], [], [(0, 4, 6, 2), (3, 2, 6, 7), (7, 6, 4, 5), (5, 1, 3, 7), (1, 0, 2, 3), (5, 4, 0, 1)])
_uv = me_cube_031.uv_layers.new(name='UVMap')
_uv.uv.foreach_set('vector', [0.625, 0.5, 0.875, 0.5, 0.875, 0.75, 0.625, 0.75, 0.375, 0.75, 0.625, 0.75, 0.625, 1.0, 0.375, 1.0, 0.375, 0.0, 0.625, 0.0, 0.625, 0.25, 0.375, 0.25, 0.125, 0.5, 0.375, 0.5, 0.375, 0.75, 0.125, 0.75, 0.375, 0.5, 0.625, 0.5, 0.625, 0.75, 0.375, 0.75, 0.375, 0.25, 0.625, 0.25, 0.625, 0.5, 0.375, 0.5])
me_cube_031.materials.append(mat_material_031)
me_cube_031.use_mirror_vertex_groups = False
me_cube_031.update()
me_cube_032 = bpy.data.meshes.new('Cube.032')
me_cube_032.from_pydata([(1.0, 1.0, 1.0), (1.0, 1.0, -1.0), (1.0, -1.0, 1.0), (1.0, -1.0, -1.0), (-1.0, 1.0, 1.0), (-1.0, 1.0, -1.0), (-1.0, -1.0, 1.0), (-1.0, -1.0, -1.0)], [], [(0, 4, 6, 2), (3, 2, 6, 7), (7, 6, 4, 5), (5, 1, 3, 7), (1, 0, 2, 3), (5, 4, 0, 1)])
_uv = me_cube_032.uv_layers.new(name='UVMap')
_uv.uv.foreach_set('vector', [0.625, 0.5, 0.875, 0.5, 0.875, 0.75, 0.625, 0.75, 0.375, 0.75, 0.625, 0.75, 0.625, 1.0, 0.375, 1.0, 0.375, 0.0, 0.625, 0.0, 0.625, 0.25, 0.375, 0.25, 0.125, 0.5, 0.375, 0.5, 0.375, 0.75, 0.125, 0.75, 0.375, 0.5, 0.625, 0.5, 0.625, 0.75, 0.375, 0.75, 0.375, 0.25, 0.625, 0.25, 0.625, 0.5, 0.375, 0.5])
me_cube_032.materials.append(mat_material_032)
me_cube_032.use_mirror_vertex_groups = False
me_cube_032.update()
me_cube_033 = bpy.data.meshes.new('Cube.033')
me_cube_033.from_pydata([(1.0, 1.0, 1.0), (1.0, 1.0, -1.0), (1.0, -1.0, 1.0), (1.0, -1.0, -1.0), (-1.0, 1.0, 1.0), (-1.0, 1.0, -1.0), (-1.0, -1.0, 1.0), (-1.0, -1.0, -1.0)], [], [(0, 4, 6, 2), (3, 2, 6, 7), (7, 6, 4, 5), (5, 1, 3, 7), (1, 0, 2, 3), (5, 4, 0, 1)])
_uv = me_cube_033.uv_layers.new(name='UVMap')
_uv.uv.foreach_set('vector', [0.625, 0.5, 0.875, 0.5, 0.875, 0.75, 0.625, 0.75, 0.375, 0.75, 0.625, 0.75, 0.625, 1.0, 0.375, 1.0, 0.375, 0.0, 0.625, 0.0, 0.625, 0.25, 0.375, 0.25, 0.125, 0.5, 0.375, 0.5, 0.375, 0.75, 0.125, 0.75, 0.375, 0.5, 0.625, 0.5, 0.625, 0.75, 0.375, 0.75, 0.375, 0.25, 0.625, 0.25, 0.625, 0.5, 0.375, 0.5])
me_cube_033.materials.append(mat_material_033)
me_cube_033.use_mirror_vertex_groups = False
me_cube_033.update()
me_cube_034 = bpy.data.meshes.new('Cube.034')
me_cube_034.from_pydata([(1.0, 1.0, 1.0), (1.0, 1.0, -1.0), (1.0, -1.0, 1.0), (1.0, -1.0, -1.0), (-1.0, 1.0, 1.0), (-1.0, 1.0, -1.0), (-1.0, -1.0, 1.0), (-1.0, -1.0, -1.0)], [], [(0, 4, 6, 2), (3, 2, 6, 7), (7, 6, 4, 5), (5, 1, 3, 7), (1, 0, 2, 3), (5, 4, 0, 1)])
_uv = me_cube_034.uv_layers.new(name='UVMap')
_uv.uv.foreach_set('vector', [0.625, 0.5, 0.875, 0.5, 0.875, 0.75, 0.625, 0.75, 0.375, 0.75, 0.625, 0.75, 0.625, 1.0, 0.375, 1.0, 0.375, 0.0, 0.625, 0.0, 0.625, 0.25, 0.375, 0.25, 0.125, 0.5, 0.375, 0.5, 0.375, 0.75, 0.125, 0.75, 0.375, 0.5, 0.625, 0.5, 0.625, 0.75, 0.375, 0.75, 0.375, 0.25, 0.625, 0.25, 0.625, 0.5, 0.375, 0.5])
me_cube_034.materials.append(mat_material_034)
me_cube_034.use_mirror_vertex_groups = False
me_cube_034.update()
me_cube_035 = bpy.data.meshes.new('Cube.035')
me_cube_035.from_pydata([(1.0, 1.0, 1.0), (1.0, 1.0, -1.0), (1.0, -1.0, 1.0), (1.0, -1.0, -1.0), (-1.0, 1.0, 1.0), (-1.0, 1.0, -1.0), (-1.0, -1.0, 1.0), (-1.0, -1.0, -1.0)], [], [(0, 4, 6, 2), (3, 2, 6, 7), (7, 6, 4, 5), (5, 1, 3, 7), (1, 0, 2, 3), (5, 4, 0, 1)])
_uv = me_cube_035.uv_layers.new(name='UVMap')
_uv.uv.foreach_set('vector', [0.625, 0.5, 0.875, 0.5, 0.875, 0.75, 0.625, 0.75, 0.375, 0.75, 0.625, 0.75, 0.625, 1.0, 0.375, 1.0, 0.375, 0.0, 0.625, 0.0, 0.625, 0.25, 0.375, 0.25, 0.125, 0.5, 0.375, 0.5, 0.375, 0.75, 0.125, 0.75, 0.375, 0.5, 0.625, 0.5, 0.625, 0.75, 0.375, 0.75, 0.375, 0.25, 0.625, 0.25, 0.625, 0.5, 0.375, 0.5])
me_cube_035.materials.append(mat_material_035)
me_cube_035.use_mirror_vertex_groups = False
me_cube_035.update()
me_cube_036 = bpy.data.meshes.new('Cube.036')
me_cube_036.from_pydata([(1.0, 1.0, 1.0), (1.0, 1.0, -1.0), (1.0, -1.0, 1.0), (1.0, -1.0, -1.0), (-1.0, 1.0, 1.0), (-1.0, 1.0, -1.0), (-1.0, -1.0, 1.0), (-1.0, -1.0, -1.0)], [], [(0, 4, 6, 2), (3, 2, 6, 7), (7, 6, 4, 5), (5, 1, 3, 7), (1, 0, 2, 3), (5, 4, 0, 1)])
_uv = me_cube_036.uv_layers.new(name='UVMap')
_uv.uv.foreach_set('vector', [0.625, 0.5, 0.875, 0.5, 0.875, 0.75, 0.625, 0.75, 0.375, 0.75, 0.625, 0.75, 0.625, 1.0, 0.375, 1.0, 0.375, 0.0, 0.625, 0.0, 0.625, 0.25, 0.375, 0.25, 0.125, 0.5, 0.375, 0.5, 0.375, 0.75, 0.125, 0.75, 0.375, 0.5, 0.625, 0.5, 0.625, 0.75, 0.375, 0.75, 0.375, 0.25, 0.625, 0.25, 0.625, 0.5, 0.375, 0.5])
me_cube_036.materials.append(mat_material_036)
me_cube_036.use_mirror_vertex_groups = False
me_cube_036.update()
me_cube_037 = bpy.data.meshes.new('Cube.037')
me_cube_037.from_pydata([(1.0, 1.0, 1.0), (1.0, 1.0, -1.0), (1.0, -1.0, 1.0), (1.0, -1.0, -1.0), (-1.0, 1.0, 1.0), (-1.0, 1.0, -1.0), (-1.0, -1.0, 1.0), (-1.0, -1.0, -1.0)], [], [(0, 4, 6, 2), (3, 2, 6, 7), (7, 6, 4, 5), (5, 1, 3, 7), (1, 0, 2, 3), (5, 4, 0, 1)])
_uv = me_cube_037.uv_layers.new(name='UVMap')
_uv.uv.foreach_set('vector', [0.625, 0.5, 0.875, 0.5, 0.875, 0.75, 0.625, 0.75, 0.375, 0.75, 0.625, 0.75, 0.625, 1.0, 0.375, 1.0, 0.375, 0.0, 0.625, 0.0, 0.625, 0.25, 0.375, 0.25, 0.125, 0.5, 0.375, 0.5, 0.375, 0.75, 0.125, 0.75, 0.375, 0.5, 0.625, 0.5, 0.625, 0.75, 0.375, 0.75, 0.375, 0.25, 0.625, 0.25, 0.625, 0.5, 0.375, 0.5])
me_cube_037.materials.append(mat_material_037)
me_cube_037.use_mirror_vertex_groups = False
me_cube_037.update()
me_cube_038 = bpy.data.meshes.new('Cube.038')
me_cube_038.from_pydata([(1.0, 1.0, 1.0), (1.0, 1.0, -1.0), (1.0, -1.0, 1.0), (1.0, -1.0, -1.0), (-1.0, 1.0, 1.0), (-1.0, 1.0, -1.0), (-1.0, -1.0, 1.0), (-1.0, -1.0, -1.0)], [], [(0, 4, 6, 2), (3, 2, 6, 7), (7, 6, 4, 5), (5, 1, 3, 7), (1, 0, 2, 3), (5, 4, 0, 1)])
_uv = me_cube_038.uv_layers.new(name='UVMap')
_uv.uv.foreach_set('vector', [0.625, 0.5, 0.875, 0.5, 0.875, 0.75, 0.625, 0.75, 0.375, 0.75, 0.625, 0.75, 0.625, 1.0, 0.375, 1.0, 0.375, 0.0, 0.625, 0.0, 0.625, 0.25, 0.375, 0.25, 0.125, 0.5, 0.375, 0.5, 0.375, 0.75, 0.125, 0.75, 0.375, 0.5, 0.625, 0.5, 0.625, 0.75, 0.375, 0.75, 0.375, 0.25, 0.625, 0.25, 0.625, 0.5, 0.375, 0.5])
me_cube_038.materials.append(mat_material_038)
me_cube_038.use_mirror_vertex_groups = False
me_cube_038.update()
me_cube_039 = bpy.data.meshes.new('Cube.039')
me_cube_039.from_pydata([(1.0, 1.0, 1.0), (1.0, 1.0, -1.0), (1.0, -1.0, 1.0), (1.0, -1.0, -1.0), (-1.0, 1.0, 1.0), (-1.0, 1.0, -1.0), (-1.0, -1.0, 1.0), (-1.0, -1.0, -1.0)], [], [(0, 4, 6, 2), (3, 2, 6, 7), (7, 6, 4, 5), (5, 1, 3, 7), (1, 0, 2, 3), (5, 4, 0, 1)])
_uv = me_cube_039.uv_layers.new(name='UVMap')
_uv.uv.foreach_set('vector', [0.625, 0.5, 0.875, 0.5, 0.875, 0.75, 0.625, 0.75, 0.375, 0.75, 0.625, 0.75, 0.625, 1.0, 0.375, 1.0, 0.375, 0.0, 0.625, 0.0, 0.625, 0.25, 0.375, 0.25, 0.125, 0.5, 0.375, 0.5, 0.375, 0.75, 0.125, 0.75, 0.375, 0.5, 0.625, 0.5, 0.625, 0.75, 0.375, 0.75, 0.375, 0.25, 0.625, 0.25, 0.625, 0.5, 0.375, 0.5])
me_cube_039.materials.append(mat_material_039)
me_cube_039.use_mirror_vertex_groups = False
me_cube_039.update()
me_cube_040 = bpy.data.meshes.new('Cube.040')
me_cube_040.from_pydata([(1.0, 1.0, 1.0), (1.0, 1.0, -1.0), (1.0, -1.0, 1.0), (1.0, -1.0, -1.0), (-1.0, 1.0, 1.0), (-1.0, 1.0, -1.0), (-1.0, -1.0, 1.0), (-1.0, -1.0, -1.0)], [], [(0, 4, 6, 2), (3, 2, 6, 7), (7, 6, 4, 5), (5, 1, 3, 7), (1, 0, 2, 3), (5, 4, 0, 1)])
_uv = me_cube_040.uv_layers.new(name='UVMap')
_uv.uv.foreach_set('vector', [0.625, 0.5, 0.875, 0.5, 0.875, 0.75, 0.625, 0.75, 0.375, 0.75, 0.625, 0.75, 0.625, 1.0, 0.375, 1.0, 0.375, 0.0, 0.625, 0.0, 0.625, 0.25, 0.375, 0.25, 0.125, 0.5, 0.375, 0.5, 0.375, 0.75, 0.125, 0.75, 0.375, 0.5, 0.625, 0.5, 0.625, 0.75, 0.375, 0.75, 0.375, 0.25, 0.625, 0.25, 0.625, 0.5, 0.375, 0.5])
me_cube_040.materials.append(mat_material_040)
me_cube_040.use_mirror_vertex_groups = False
me_cube_040.update()
me_cube = bpy.data.meshes.new('Cube')
me_cube.from_pydata([(1.0, 1.0, 1.0), (1.0, 1.0, -1.0), (1.0, -1.0, 1.0), (1.0, -1.0, -1.0), (-1.0, 1.0, 1.0), (-1.0, 1.0, -1.0), (-1.0, -1.0, 1.0), (-1.0, -1.0, -1.0)], [], [(0, 4, 6, 2), (3, 2, 6, 7), (7, 6, 4, 5), (5, 1, 3, 7), (1, 0, 2, 3), (5, 4, 0, 1)])
_uv = me_cube.uv_layers.new(name='UVMap')
_uv.uv.foreach_set('vector', [0.625, 0.5, 0.875, 0.5, 0.875, 0.75, 0.625, 0.75, 0.375, 0.75, 0.625, 0.75, 0.625, 1.0, 0.375, 1.0, 0.375, 0.0, 0.625, 0.0, 0.625, 0.25, 0.375, 0.25, 0.125, 0.5, 0.375, 0.5, 0.375, 0.75, 0.125, 0.75, 0.375, 0.5, 0.625, 0.5, 0.625, 0.75, 0.375, 0.75, 0.375, 0.25, 0.625, 0.25, 0.625, 0.5, 0.375, 0.5])
me_cube.materials.append(mat_material)
me_cube.use_mirror_vertex_groups = False
me_cube.update()
me_cube_001 = bpy.data.meshes.new('Cube.001')
me_cube_001.from_pydata([(1.0, 1.0, 1.0), (1.0, 1.0, -1.0), (1.0, -1.0, 1.0), (1.0, -1.0, -1.0), (-1.0, 1.0, 1.0), (-1.0, 1.0, -1.0), (-1.0, -1.0, 1.0), (-1.0, -1.0, -1.0)], [], [(0, 4, 6, 2), (3, 2, 6, 7), (7, 6, 4, 5), (5, 1, 3, 7), (1, 0, 2, 3), (5, 4, 0, 1)])
_uv = me_cube_001.uv_layers.new(name='UVMap')
_uv.uv.foreach_set('vector', [0.625, 0.5, 0.875, 0.5, 0.875, 0.75, 0.625, 0.75, 0.375, 0.75, 0.625, 0.75, 0.625, 1.0, 0.375, 1.0, 0.375, 0.0, 0.625, 0.0, 0.625, 0.25, 0.375, 0.25, 0.125, 0.5, 0.375, 0.5, 0.375, 0.75, 0.125, 0.75, 0.375, 0.5, 0.625, 0.5, 0.625, 0.75, 0.375, 0.75, 0.375, 0.25, 0.625, 0.25, 0.625, 0.5, 0.375, 0.5])
me_cube_001.materials.append(mat_material_001)
me_cube_001.use_mirror_vertex_groups = False
me_cube_001.update()
me_cube_002 = bpy.data.meshes.new('Cube.002')
me_cube_002.from_pydata([(1.0, 1.0, 1.0), (1.0, 1.0, -1.0), (1.0, -1.0, 1.0), (1.0, -1.0, -1.0), (-1.0, 1.0, 1.0), (-1.0, 1.0, -1.0), (-1.0, -1.0, 1.0), (-1.0, -1.0, -1.0)], [], [(0, 4, 6, 2), (3, 2, 6, 7), (7, 6, 4, 5), (5, 1, 3, 7), (1, 0, 2, 3), (5, 4, 0, 1)])
_uv = me_cube_002.uv_layers.new(name='UVMap')
_uv.uv.foreach_set('vector', [0.625, 0.5, 0.875, 0.5, 0.875, 0.75, 0.625, 0.75, 0.375, 0.75, 0.625, 0.75, 0.625, 1.0, 0.375, 1.0, 0.375, 0.0, 0.625, 0.0, 0.625, 0.25, 0.375, 0.25, 0.125, 0.5, 0.375, 0.5, 0.375, 0.75, 0.125, 0.75, 0.375, 0.5, 0.625, 0.5, 0.625, 0.75, 0.375, 0.75, 0.375, 0.25, 0.625, 0.25, 0.625, 0.5, 0.375, 0.5])
me_cube_002.materials.append(mat_material_002)
me_cube_002.use_mirror_vertex_groups = False
me_cube_002.update()
me_cube_003 = bpy.data.meshes.new('Cube.003')
me_cube_003.from_pydata([(1.0, 1.0, 1.0), (1.0, 1.0, -1.0), (1.0, -1.0, 1.0), (1.0, -1.0, -1.0), (-1.0, 1.0, 1.0), (-1.0, 1.0, -1.0), (-1.0, -1.0, 1.0), (-1.0, -1.0, -1.0)], [], [(0, 4, 6, 2), (3, 2, 6, 7), (7, 6, 4, 5), (5, 1, 3, 7), (1, 0, 2, 3), (5, 4, 0, 1)])
_uv = me_cube_003.uv_layers.new(name='UVMap')
_uv.uv.foreach_set('vector', [0.625, 0.5, 0.875, 0.5, 0.875, 0.75, 0.625, 0.75, 0.375, 0.75, 0.625, 0.75, 0.625, 1.0, 0.375, 1.0, 0.375, 0.0, 0.625, 0.0, 0.625, 0.25, 0.375, 0.25, 0.125, 0.5, 0.375, 0.5, 0.375, 0.75, 0.125, 0.75, 0.375, 0.5, 0.625, 0.5, 0.625, 0.75, 0.375, 0.75, 0.375, 0.25, 0.625, 0.25, 0.625, 0.5, 0.375, 0.5])
me_cube_003.materials.append(mat_material_003)
me_cube_003.use_mirror_vertex_groups = False
me_cube_003.update()
me_cube_004 = bpy.data.meshes.new('Cube.004')
me_cube_004.from_pydata([(1.0, 1.0, 1.0), (1.0, 1.0, -1.0), (1.0, -1.0, 1.0), (1.0, -1.0, -1.0), (-1.0, 1.0, 1.0), (-1.0, 1.0, -1.0), (-1.0, -1.0, 1.0), (-1.0, -1.0, -1.0)], [], [(0, 4, 6, 2), (3, 2, 6, 7), (7, 6, 4, 5), (5, 1, 3, 7), (1, 0, 2, 3), (5, 4, 0, 1)])
_uv = me_cube_004.uv_layers.new(name='UVMap')
_uv.uv.foreach_set('vector', [0.625, 0.5, 0.875, 0.5, 0.875, 0.75, 0.625, 0.75, 0.375, 0.75, 0.625, 0.75, 0.625, 1.0, 0.375, 1.0, 0.375, 0.0, 0.625, 0.0, 0.625, 0.25, 0.375, 0.25, 0.125, 0.5, 0.375, 0.5, 0.375, 0.75, 0.125, 0.75, 0.375, 0.5, 0.625, 0.5, 0.625, 0.75, 0.375, 0.75, 0.375, 0.25, 0.625, 0.25, 0.625, 0.5, 0.375, 0.5])
me_cube_004.materials.append(mat_material_004)
me_cube_004.use_mirror_vertex_groups = False
me_cube_004.update()
me_cube_005 = bpy.data.meshes.new('Cube.005')
me_cube_005.from_pydata([(1.0, 1.0, 1.0), (1.0, 1.0, -1.0), (1.0, -1.0, 1.0), (1.0, -1.0, -1.0), (-1.0, 1.0, 1.0), (-1.0, 1.0, -1.0), (-1.0, -1.0, 1.0), (-1.0, -1.0, -1.0)], [], [(0, 4, 6, 2), (3, 2, 6, 7), (7, 6, 4, 5), (5, 1, 3, 7), (1, 0, 2, 3), (5, 4, 0, 1)])
_uv = me_cube_005.uv_layers.new(name='UVMap')
_uv.uv.foreach_set('vector', [0.625, 0.5, 0.875, 0.5, 0.875, 0.75, 0.625, 0.75, 0.375, 0.75, 0.625, 0.75, 0.625, 1.0, 0.375, 1.0, 0.375, 0.0, 0.625, 0.0, 0.625, 0.25, 0.375, 0.25, 0.125, 0.5, 0.375, 0.5, 0.375, 0.75, 0.125, 0.75, 0.375, 0.5, 0.625, 0.5, 0.625, 0.75, 0.375, 0.75, 0.375, 0.25, 0.625, 0.25, 0.625, 0.5, 0.375, 0.5])
me_cube_005.materials.append(mat_material_005)
me_cube_005.use_mirror_vertex_groups = False
me_cube_005.update()
me_cube_006 = bpy.data.meshes.new('Cube.006')
me_cube_006.from_pydata([(1.0, 1.0, 1.0), (1.0, 1.0, -1.0), (1.0, -1.0, 1.0), (1.0, -1.0, -1.0), (-1.0, 1.0, 1.0), (-1.0, 1.0, -1.0), (-1.0, -1.0, 1.0), (-1.0, -1.0, -1.0)], [], [(0, 4, 6, 2), (3, 2, 6, 7), (7, 6, 4, 5), (5, 1, 3, 7), (1, 0, 2, 3), (5, 4, 0, 1)])
_uv = me_cube_006.uv_layers.new(name='UVMap')
_uv.uv.foreach_set('vector', [0.625, 0.5, 0.875, 0.5, 0.875, 0.75, 0.625, 0.75, 0.375, 0.75, 0.625, 0.75, 0.625, 1.0, 0.375, 1.0, 0.375, 0.0, 0.625, 0.0, 0.625, 0.25, 0.375, 0.25, 0.125, 0.5, 0.375, 0.5, 0.375, 0.75, 0.125, 0.75, 0.375, 0.5, 0.625, 0.5, 0.625, 0.75, 0.375, 0.75, 0.375, 0.25, 0.625, 0.25, 0.625, 0.5, 0.375, 0.5])
me_cube_006.materials.append(mat_material_006)
me_cube_006.use_mirror_vertex_groups = False
me_cube_006.update()
me_cube_007 = bpy.data.meshes.new('Cube.007')
me_cube_007.from_pydata([(1.0, 1.0, 1.0), (1.0, 1.0, -1.0), (1.0, -1.0, 1.0), (1.0, -1.0, -1.0), (-1.0, 1.0, 1.0), (-1.0, 1.0, -1.0), (-1.0, -1.0, 1.0), (-1.0, -1.0, -1.0)], [], [(0, 4, 6, 2), (3, 2, 6, 7), (7, 6, 4, 5), (5, 1, 3, 7), (1, 0, 2, 3), (5, 4, 0, 1)])
_uv = me_cube_007.uv_layers.new(name='UVMap')
_uv.uv.foreach_set('vector', [0.625, 0.5, 0.875, 0.5, 0.875, 0.75, 0.625, 0.75, 0.375, 0.75, 0.625, 0.75, 0.625, 1.0, 0.375, 1.0, 0.375, 0.0, 0.625, 0.0, 0.625, 0.25, 0.375, 0.25, 0.125, 0.5, 0.375, 0.5, 0.375, 0.75, 0.125, 0.75, 0.375, 0.5, 0.625, 0.5, 0.625, 0.75, 0.375, 0.75, 0.375, 0.25, 0.625, 0.25, 0.625, 0.5, 0.375, 0.5])
me_cube_007.materials.append(mat_material_007)
me_cube_007.use_mirror_vertex_groups = False
me_cube_007.update()
me_cube_008 = bpy.data.meshes.new('Cube.008')
me_cube_008.from_pydata([(1.0, 1.0, 1.0), (1.0, 1.0, -1.0), (1.0, -1.0, 1.0), (1.0, -1.0, -1.0), (-1.0, 1.0, 1.0), (-1.0, 1.0, -1.0), (-1.0, -1.0, 1.0), (-1.0, -1.0, -1.0)], [], [(0, 4, 6, 2), (3, 2, 6, 7), (7, 6, 4, 5), (5, 1, 3, 7), (1, 0, 2, 3), (5, 4, 0, 1)])
_uv = me_cube_008.uv_layers.new(name='UVMap')
_uv.uv.foreach_set('vector', [0.625, 0.5, 0.875, 0.5, 0.875, 0.75, 0.625, 0.75, 0.375, 0.75, 0.625, 0.75, 0.625, 1.0, 0.375, 1.0, 0.375, 0.0, 0.625, 0.0, 0.625, 0.25, 0.375, 0.25, 0.125, 0.5, 0.375, 0.5, 0.375, 0.75, 0.125, 0.75, 0.375, 0.5, 0.625, 0.5, 0.625, 0.75, 0.375, 0.75, 0.375, 0.25, 0.625, 0.25, 0.625, 0.5, 0.375, 0.5])
me_cube_008.materials.append(mat_material_008)
me_cube_008.use_mirror_vertex_groups = False
me_cube_008.update()
me_cube_009 = bpy.data.meshes.new('Cube.009')
me_cube_009.from_pydata([(1.0, 1.0, 1.0), (1.0, 1.0, -1.0), (1.0, -1.0, 1.0), (1.0, -1.0, -1.0), (-1.0, 1.0, 1.0), (-1.0, 1.0, -1.0), (-1.0, -1.0, 1.0), (-1.0, -1.0, -1.0)], [], [(0, 4, 6, 2), (3, 2, 6, 7), (7, 6, 4, 5), (5, 1, 3, 7), (1, 0, 2, 3), (5, 4, 0, 1)])
_uv = me_cube_009.uv_layers.new(name='UVMap')
_uv.uv.foreach_set('vector', [0.625, 0.5, 0.875, 0.5, 0.875, 0.75, 0.625, 0.75, 0.375, 0.75, 0.625, 0.75, 0.625, 1.0, 0.375, 1.0, 0.375, 0.0, 0.625, 0.0, 0.625, 0.25, 0.375, 0.25, 0.125, 0.5, 0.375, 0.5, 0.375, 0.75, 0.125, 0.75, 0.375, 0.5, 0.625, 0.5, 0.625, 0.75, 0.375, 0.75, 0.375, 0.25, 0.625, 0.25, 0.625, 0.5, 0.375, 0.5])
me_cube_009.materials.append(mat_material_009)
me_cube_009.use_mirror_vertex_groups = False
me_cube_009.update()
me_cube_010 = bpy.data.meshes.new('Cube.010')
me_cube_010.from_pydata([(1.0, 1.0, 1.0), (1.0, 1.0, -1.0), (1.0, -1.0, 1.0), (1.0, -1.0, -1.0), (-1.0, 1.0, 1.0), (-1.0, 1.0, -1.0), (-1.0, -1.0, 1.0), (-1.0, -1.0, -1.0)], [], [(0, 4, 6, 2), (3, 2, 6, 7), (7, 6, 4, 5), (5, 1, 3, 7), (1, 0, 2, 3), (5, 4, 0, 1)])
_uv = me_cube_010.uv_layers.new(name='UVMap')
_uv.uv.foreach_set('vector', [0.625, 0.5, 0.875, 0.5, 0.875, 0.75, 0.625, 0.75, 0.375, 0.75, 0.625, 0.75, 0.625, 1.0, 0.375, 1.0, 0.375, 0.0, 0.625, 0.0, 0.625, 0.25, 0.375, 0.25, 0.125, 0.5, 0.375, 0.5, 0.375, 0.75, 0.125, 0.75, 0.375, 0.5, 0.625, 0.5, 0.625, 0.75, 0.375, 0.75, 0.375, 0.25, 0.625, 0.25, 0.625, 0.5, 0.375, 0.5])
me_cube_010.materials.append(mat_material_010)
me_cube_010.use_mirror_vertex_groups = False
me_cube_010.update()
me_cube_011 = bpy.data.meshes.new('Cube.011')
me_cube_011.from_pydata([(1.0, 1.0, 1.0), (1.0, 1.0, -1.0), (1.0, -1.0, 1.0), (1.0, -1.0, -1.0), (-1.0, 1.0, 1.0), (-1.0, 1.0, -1.0), (-1.0, -1.0, 1.0), (-1.0, -1.0, -1.0)], [], [(0, 4, 6, 2), (3, 2, 6, 7), (7, 6, 4, 5), (5, 1, 3, 7), (1, 0, 2, 3), (5, 4, 0, 1)])
_uv = me_cube_011.uv_layers.new(name='UVMap')
_uv.uv.foreach_set('vector', [0.625, 0.5, 0.875, 0.5, 0.875, 0.75, 0.625, 0.75, 0.375, 0.75, 0.625, 0.75, 0.625, 1.0, 0.375, 1.0, 0.375, 0.0, 0.625, 0.0, 0.625, 0.25, 0.375, 0.25, 0.125, 0.5, 0.375, 0.5, 0.375, 0.75, 0.125, 0.75, 0.375, 0.5, 0.625, 0.5, 0.625, 0.75, 0.375, 0.75, 0.375, 0.25, 0.625, 0.25, 0.625, 0.5, 0.375, 0.5])
me_cube_011.materials.append(mat_material_011)
me_cube_011.use_mirror_vertex_groups = False
me_cube_011.update()

# ---- objects
ob_floor_012 = bpy.data.objects.new('Floor.012', me_cube_012)
ob_floor_013 = bpy.data.objects.new('Floor.013', me_cube_013)
ob_floor_014 = bpy.data.objects.new('Floor.014', me_cube_014)
ob_floor_015 = bpy.data.objects.new('Floor.015', me_cube_015)
ob_floor_016 = bpy.data.objects.new('Floor.016', me_cube_016)
ob_floor_019 = bpy.data.objects.new('Floor.019', me_cube_019)
ob_floor_017 = bpy.data.objects.new('Floor.017', me_cube_020)
ob_floor_018 = bpy.data.objects.new('Floor.018', me_cube_021)
ob_floor_020 = bpy.data.objects.new('Floor.020', me_cube_022)
ob_floor_021 = bpy.data.objects.new('Floor.021', me_cube_023)
ob_floor_022 = bpy.data.objects.new('Floor.022', me_cube_024)
ob_floor_023 = bpy.data.objects.new('Floor.023', me_cube_025)
ob_floor_024 = bpy.data.objects.new('Floor.024', me_cube_026)
ob_floor_025 = bpy.data.objects.new('Floor.025', me_cube_027)
ob_floor_026 = bpy.data.objects.new('Floor.026', me_cube_028)
ob_floor_027 = bpy.data.objects.new('Floor.027', me_cube_029)
ob_floor_028 = bpy.data.objects.new('Floor.028', me_cube_030)
ob_floor_029 = bpy.data.objects.new('Floor.029', me_cube_031)
ob_floor_030 = bpy.data.objects.new('Floor.030', me_cube_032)
ob_floor_031 = bpy.data.objects.new('Floor.031', me_cube_033)
ob_floor_032 = bpy.data.objects.new('Floor.032', me_cube_034)
ob_floor_033 = bpy.data.objects.new('Floor.033', me_cube_035)
ob_floor_034 = bpy.data.objects.new('Floor.034', me_cube_036)
ob_floor_035 = bpy.data.objects.new('Floor.035', me_cube_037)
ob_floor_036 = bpy.data.objects.new('Floor.036', me_cube_038)
ob_floor_037 = bpy.data.objects.new('Floor.037', me_cube_039)
ob_floor_038 = bpy.data.objects.new('Floor.038', me_cube_040)
ob_floor = bpy.data.objects.new('Floor', me_cube)
ob_floor_001 = bpy.data.objects.new('Floor.001', me_cube_001)
ob_floor_002 = bpy.data.objects.new('Floor.002', me_cube_002)
ob_floor_003 = bpy.data.objects.new('Floor.003', me_cube_003)
ob_floor_004 = bpy.data.objects.new('Floor.004', me_cube_004)
ob_floor_005 = bpy.data.objects.new('Floor.005', me_cube_005)
ob_floor_006 = bpy.data.objects.new('Floor.006', me_cube_006)
ob_floor_007 = bpy.data.objects.new('Floor.007', me_cube_007)
ob_floor_008 = bpy.data.objects.new('Floor.008', me_cube_008)
ob_floor_009 = bpy.data.objects.new('Floor.009', me_cube_009)
ob_floor_010 = bpy.data.objects.new('Floor.010', me_cube_010)
ob_floor_011 = bpy.data.objects.new('Floor.011', me_cube_011)

# ---- transforms, parenting, visibility, modifiers, constraints
ob_floor_012.location = (-5.0, 10.0, 8.0)
ob_floor_012.scale = (5.0, 5.0, 0.2)
ob_floor_012.lock_rotations_4d = False
ob_floor_012.empty_display_type = 'ARROWS'
ob_floor_012.lineart.crease_threshold = 0.0
ob_floor_013.location = (-15.0, 10.0, 0.0)
ob_floor_013.scale = (5.0, 15.0, 0.2)
ob_floor_013.lock_rotations_4d = False
ob_floor_013.empty_display_type = 'ARROWS'
ob_floor_013.lineart.crease_threshold = 0.0
ob_floor_014.location = (-5.0, 10.0, 0.0)
ob_floor_014.scale = (5.0, 5.0, 0.2)
ob_floor_014.lock_rotations_4d = False
ob_floor_014.empty_display_type = 'ARROWS'
ob_floor_014.lineart.crease_threshold = 0.0
ob_floor_015.location = (-10.0, 6.5, 4.0)
ob_floor_015.scale = (0.2, 1.5, 4.0)
ob_floor_015.lock_rotations_4d = False
ob_floor_015.empty_display_type = 'ARROWS'
ob_floor_015.lineart.crease_threshold = 0.0
ob_floor_016.location = (-10.0, 13.5, 4.0)
ob_floor_016.scale = (0.2, 1.5, 4.0)
ob_floor_016.lock_rotations_4d = False
ob_floor_016.empty_display_type = 'ARROWS'
ob_floor_016.lineart.crease_threshold = 0.0
ob_floor_019.location = (5.0, 20.0, 0.0)
ob_floor_019.scale = (15.0, 5.0, 0.2)
ob_floor_019.lock_rotations_4d = False
ob_floor_019.empty_display_type = 'ARROWS'
ob_floor_019.lineart.crease_threshold = 0.0
ob_floor_017.location = (8.5, 15.0, 4.0)
ob_floor_017.rotation_euler = (0.0, -0.0, 1.571)
ob_floor_017.scale = (0.2, 1.5, 4.0)
ob_floor_017.lock_rotations_4d = False
ob_floor_017.empty_display_type = 'ARROWS'
ob_floor_017.lineart.crease_threshold = 0.0
ob_floor_018.location = (1.5, 15.0, 4.0)
ob_floor_018.rotation_euler = (0.0, -0.0, 1.571)
ob_floor_018.scale = (0.2, 1.5, 4.0)
ob_floor_018.lock_rotations_4d = False
ob_floor_018.empty_display_type = 'ARROWS'
ob_floor_018.lineart.crease_threshold = 0.0
ob_floor_020.location = (-5.0, 15.0, 4.0)
ob_floor_020.scale = (5.0, 0.2, 4.0)
ob_floor_020.lock_rotations_4d = False
ob_floor_020.empty_display_type = 'ARROWS'
ob_floor_020.lineart.crease_threshold = 0.0
ob_floor_021.location = (10.0, 10.0, 0.0)
ob_floor_021.scale = (10.0, 5.0, 0.2)
ob_floor_021.lock_rotations_4d = False
ob_floor_021.empty_display_type = 'ARROWS'
ob_floor_021.lineart.crease_threshold = 0.0
ob_floor_022.location = (15.0, 5.0, 4.0)
ob_floor_022.scale = (5.0, 0.2, 4.0)
ob_floor_022.lock_rotations_4d = False
ob_floor_022.empty_display_type = 'ARROWS'
ob_floor_022.lineart.crease_threshold = 0.0
ob_floor_023.location = (5.0, 11.2, 6.8)
ob_floor_023.scale = (1.0, 2.0, 0.2)
ob_floor_023.lock_rotations_4d = False
ob_floor_023.empty_display_type = 'ARROWS'
ob_floor_023.lineart.crease_threshold = 0.0
ob_floor_024.location = (9.0, 7.2, 1.2)
ob_floor_024.scale = (1.0, 2.0, 0.2)
ob_floor_024.lock_rotations_4d = False
ob_floor_024.empty_display_type = 'ARROWS'
ob_floor_024.lineart.crease_threshold = 0.0
ob_floor_025.location = (11.0, 7.2, 1.9)
ob_floor_025.scale = (1.0, 2.0, 0.2)
ob_floor_025.lock_rotations_4d = False
ob_floor_025.empty_display_type = 'ARROWS'
ob_floor_025.lineart.crease_threshold = 0.0
ob_floor_026.location = (13.0, 11.2, 4.0)
ob_floor_026.scale = (1.0, 2.0, 0.2)
ob_floor_026.lock_rotations_4d = False
ob_floor_026.empty_display_type = 'ARROWS'
ob_floor_026.lineart.crease_threshold = 0.0
ob_floor_027.location = (15.0, 11.2, 3.3)
ob_floor_027.scale = (1.0, 2.0, 0.2)
ob_floor_027.lock_rotations_4d = False
ob_floor_027.empty_display_type = 'ARROWS'
ob_floor_027.lineart.crease_threshold = 0.0
ob_floor_028.location = (18.0, 9.2, 3.3)
ob_floor_028.scale = (2.0, 4.0, 0.2)
ob_floor_028.lock_rotations_4d = False
ob_floor_028.empty_display_type = 'ARROWS'
ob_floor_028.lineart.crease_threshold = 0.0
ob_floor_029.location = (15.0, 7.2, 3.3)
ob_floor_029.scale = (1.0, 2.0, 0.2)
ob_floor_029.lock_rotations_4d = False
ob_floor_029.empty_display_type = 'ARROWS'
ob_floor_029.lineart.crease_threshold = 0.0
ob_floor_030.location = (13.0, 7.2, 2.6)
ob_floor_030.scale = (1.0, 2.0, 0.2)
ob_floor_030.lock_rotations_4d = False
ob_floor_030.empty_display_type = 'ARROWS'
ob_floor_030.lineart.crease_threshold = 0.0
ob_floor_031.location = (11.0, 11.2, 4.7)
ob_floor_031.scale = (1.0, 2.0, 0.2)
ob_floor_031.lock_rotations_4d = False
ob_floor_031.empty_display_type = 'ARROWS'
ob_floor_031.lineart.crease_threshold = 0.0
ob_floor_032.location = (9.0, 11.2, 5.4)
ob_floor_032.scale = (1.0, 2.0, 0.2)
ob_floor_032.lock_rotations_4d = False
ob_floor_032.empty_display_type = 'ARROWS'
ob_floor_032.lineart.crease_threshold = 0.0
ob_floor_033.location = (7.0, 7.2, 0.5)
ob_floor_033.scale = (1.0, 2.0, 0.2)
ob_floor_033.lock_rotations_4d = False
ob_floor_033.empty_display_type = 'ARROWS'
ob_floor_033.lineart.crease_threshold = 0.0
ob_floor_034.location = (7.0, 11.2, 6.1)
ob_floor_034.scale = (1.0, 2.0, 0.2)
ob_floor_034.lock_rotations_4d = False
ob_floor_034.empty_display_type = 'ARROWS'
ob_floor_034.lineart.crease_threshold = 0.0
ob_floor_035.location = (1.0, 10.0, 8.0)
ob_floor_035.scale = (1.0, 5.0, 0.2)
ob_floor_035.lock_rotations_4d = False
ob_floor_035.empty_display_type = 'ARROWS'
ob_floor_035.lineart.crease_threshold = 0.0
ob_floor_036.location = (3.0, 11.2, 7.5)
ob_floor_036.scale = (1.0, 2.0, 0.2)
ob_floor_036.lock_rotations_4d = False
ob_floor_036.empty_display_type = 'ARROWS'
ob_floor_036.lineart.crease_threshold = 0.0
ob_floor_037.location = (15.0, 15.0, 4.0)
ob_floor_037.scale = (5.0, 0.2, 4.0)
ob_floor_037.lock_rotations_4d = False
ob_floor_037.empty_display_type = 'ARROWS'
ob_floor_037.lineart.crease_threshold = 0.0
ob_floor_038.location = (20.0, 10.0, 4.0)
ob_floor_038.scale = (0.2, 5.0, 4.0)
ob_floor_038.lock_rotations_4d = False
ob_floor_038.empty_display_type = 'ARROWS'
ob_floor_038.lineart.crease_threshold = 0.0
ob_floor.location = (0.0, 5.0, 4.0)
ob_floor.scale = (10.0, 0.2, 4.0)
ob_floor.lock_rotations_4d = False
ob_floor.empty_display_type = 'ARROWS'
ob_floor.lineart.crease_threshold = 0.0
ob_floor_001.location = (-15.0, 25.0, 4.0)
ob_floor_001.scale = (5.0, 0.2, 4.0)
ob_floor_001.lock_rotations_4d = False
ob_floor_001.empty_display_type = 'ARROWS'
ob_floor_001.lineart.crease_threshold = 0.0
ob_floor_002.location = (0.0, 0.0, 8.0)
ob_floor_002.scale = (10.0, 5.0, 0.2)
ob_floor_002.lock_rotations_4d = False
ob_floor_002.empty_display_type = 'ARROWS'
ob_floor_002.lineart.crease_threshold = 0.0
ob_floor_003.location = (-15.0, 10.0, 8.0)
ob_floor_003.scale = (5.0, 15.0, 0.2)
ob_floor_003.lock_rotations_4d = False
ob_floor_003.empty_display_type = 'ARROWS'
ob_floor_003.lineart.crease_threshold = 0.0
ob_floor_004.location = (-10.0, 3.5, 4.0)
ob_floor_004.scale = (0.2, 1.5, 4.0)
ob_floor_004.lock_rotations_4d = False
ob_floor_004.empty_display_type = 'ARROWS'
ob_floor_004.lineart.crease_threshold = 0.0
ob_floor_005.location = (-20.0, 10.0, 4.0)
ob_floor_005.scale = (0.2, 15.0, 4.0)
ob_floor_005.lock_rotations_4d = False
ob_floor_005.empty_display_type = 'ARROWS'
ob_floor_005.lineart.crease_threshold = 0.0
ob_floor_006.location = (-10.0, -3.5, 4.0)
ob_floor_006.scale = (0.2, 1.5, 4.0)
ob_floor_006.lock_rotations_4d = False
ob_floor_006.empty_display_type = 'ARROWS'
ob_floor_006.lineart.crease_threshold = 0.0
ob_floor_007.location = (0.0, 0.0, 0.0)
ob_floor_007.scale = (10.0, 5.0, 0.2)
ob_floor_007.lock_rotations_4d = False
ob_floor_007.empty_display_type = 'ARROWS'
ob_floor_007.lineart.crease_threshold = 0.0
ob_floor_008.location = (0.0, 10.0, 4.0)
ob_floor_008.scale = (0.2, 5.0, 4.0)
ob_floor_008.lock_rotations_4d = False
ob_floor_008.empty_display_type = 'ARROWS'
ob_floor_008.lineart.crease_threshold = 0.0
ob_floor_009.location = (0.0, -5.0, 4.0)
ob_floor_009.scale = (10.0, 0.2, 4.0)
ob_floor_009.lock_rotations_4d = False
ob_floor_009.empty_display_type = 'ARROWS'
ob_floor_009.lineart.crease_threshold = 0.0
ob_floor_010.location = (10.0, 0.0, 4.0)
ob_floor_010.scale = (0.2, 5.0, 4.0)
ob_floor_010.lock_rotations_4d = False
ob_floor_010.empty_display_type = 'ARROWS'
ob_floor_010.lineart.crease_threshold = 0.0
ob_floor_011.location = (-15.0, -5.0, 4.0)
ob_floor_011.scale = (5.0, 0.2, 4.0)
ob_floor_011.lock_rotations_4d = False
ob_floor_011.empty_display_type = 'ARROWS'
ob_floor_011.lineart.crease_threshold = 0.0

# ---- collection membership
scene.collection.objects.link(ob_floor_012)
scene.collection.objects.link(ob_floor_013)
scene.collection.objects.link(ob_floor_014)
scene.collection.objects.link(ob_floor_015)
scene.collection.objects.link(ob_floor_016)
scene.collection.objects.link(ob_floor_019)
scene.collection.objects.link(ob_floor_017)
scene.collection.objects.link(ob_floor_018)
scene.collection.objects.link(ob_floor_020)
scene.collection.objects.link(ob_floor_021)
scene.collection.objects.link(ob_floor_022)
scene.collection.objects.link(ob_floor_023)
scene.collection.objects.link(ob_floor_024)
scene.collection.objects.link(ob_floor_025)
scene.collection.objects.link(ob_floor_026)
scene.collection.objects.link(ob_floor_027)
scene.collection.objects.link(ob_floor_028)
scene.collection.objects.link(ob_floor_029)
scene.collection.objects.link(ob_floor_030)
scene.collection.objects.link(ob_floor_031)
scene.collection.objects.link(ob_floor_032)
scene.collection.objects.link(ob_floor_033)
scene.collection.objects.link(ob_floor_034)
scene.collection.objects.link(ob_floor_035)
scene.collection.objects.link(ob_floor_036)
scene.collection.objects.link(ob_floor_037)
scene.collection.objects.link(ob_floor_038)
col_collection.objects.link(ob_floor)
col_collection.objects.link(ob_floor_001)
col_collection.objects.link(ob_floor_002)
col_collection.objects.link(ob_floor_003)
col_collection.objects.link(ob_floor_004)
col_collection.objects.link(ob_floor_005)
col_collection.objects.link(ob_floor_006)
col_collection.objects.link(ob_floor_007)
col_collection.objects.link(ob_floor_008)
col_collection.objects.link(ob_floor_009)
col_collection.objects.link(ob_floor_010)
col_collection.objects.link(ob_floor_011)

# ---- scene / render settings (as saved in the file)
scene.frame_start = 1; scene.frame_end = 250; scene.frame_set(1)
scene.render.engine = 'BLENDER_EEVEE_NEXT'
bpy.context.view_layer.update()

# ---- added for rendering (the .blend has no active camera and no usable light): camera, sun
cam_auto = bpy.data.cameras.new('AutoCamera')
cam_auto.lens = 50.0
cam_auto.sensor_width = 36.0
cam_auto.clip_end = 1000.0
ob_auto_camera = bpy.data.objects.new('AutoCamera', cam_auto)
scene.collection.objects.link(ob_auto_camera)
ob_auto_camera.location = (47.4206, -46.9048, 41.9365)
ob_auto_camera.rotation_euler = (1.09748, -7.21219e-08, 0.694738)
scene.camera = ob_auto_camera
light_auto_sun = bpy.data.lights.new('AutoSun', 'SUN')
light_auto_sun.energy = 3.0
light_auto_sun.angle = 0.0523599
ob_auto_sun = bpy.data.objects.new('AutoSun', light_auto_sun)
scene.collection.objects.link(ob_auto_sun)
ob_auto_sun.rotation_euler = (0.872665, 0.174533, 0.523599)
bpy.context.view_layer.update()
